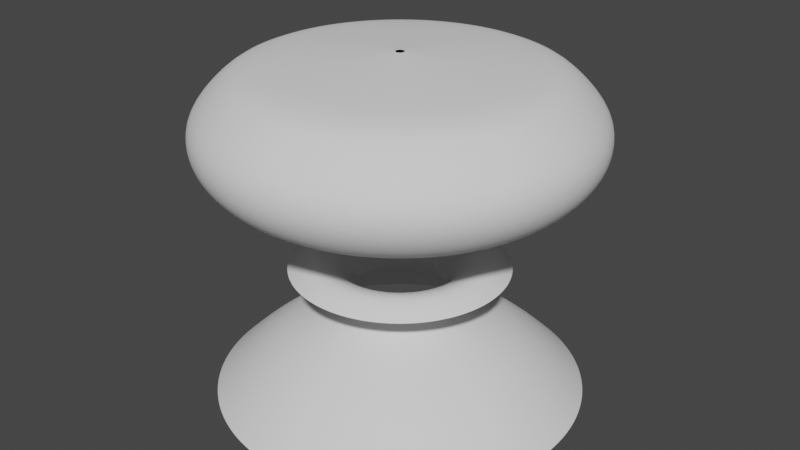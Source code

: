 # Source: Nuke.blend  (saved by Blender 2.91.10; exported with 4.5.12 LTS)
import bpy
from mathutils import Matrix  # noqa: F401  (used for matrix-valued properties, if any)

bpy.ops.wm.read_factory_settings(use_empty=True)
scene = bpy.context.scene
scene.name = 'Scene'

# ---- collections
col_collection = bpy.data.collections.new('Collection'); scene.collection.children.link(col_collection)

# ---- world
world_world = bpy.data.worlds.new('World'); scene.world = world_world
world_world.use_nodes = True; world_world.node_tree.nodes.clear()
_N = world_world.node_tree.nodes; _L = world_world.node_tree.links
n0 = _N.new('ShaderNodeOutputWorld'); n0.name = 'World Output'; n0.location = (300, 300)
n1 = _N.new('ShaderNodeBackground'); n1.name = 'Background'; n1.location = (10, 300)
n1.inputs[0].default_value = (0.05088, 0.05088, 0.05088, 1.0)
_L.new(n1.outputs[0], n0.inputs[0])
n0.is_active_output = True
world_world.color = (0.05088, 0.05088, 0.05088)
world_world.use_sun_shadow = False
world_world.sun_shadow_jitter_overblur = 0.0

# ---- meshes
me_cylinder = bpy.data.meshes.new('Cylinder')
me_cylinder.from_pydata([(0.0, 1.0, -0.1568), (1.723e-08, 0.8507, -0.009349), (0.1951, 0.9808, -0.1568), (0.166, 0.8343, -0.009349), (0.3827, 0.9239, -0.1568), (0.3255, 0.7859, -0.009349), (0.5556, 0.8315, -0.1568), (0.4726, 0.7073, -0.009349), (0.7071, 0.7071, -0.1568), (0.6015, 0.6015, -0.009349), (0.8315, 0.5556, -0.1568), (0.7073, 0.4726, -0.009349), (0.9239, 0.3827, -0.1568), (0.7859, 0.3255, -0.009349), (0.9808, 0.1951, -0.1568), (0.8343, 0.166, -0.009349), (1.0, 7.55e-08, -0.1568), (0.8507, 9.233e-08, -0.009349), (0.9808, -0.1951, -0.1568), (0.8343, -0.166, -0.009349), (0.9239, -0.3827, -0.1568), (0.7859, -0.3255, -0.009349), (0.8315, -0.5556, -0.1568), (0.7073, -0.4726, -0.009349), (0.7071, -0.7071, -0.1568), (0.6015, -0.6015, -0.009349), (0.5556, -0.8315, -0.1568), (0.4726, -0.7073, -0.009349), (0.3827, -0.9239, -0.1568), (0.3255, -0.7859, -0.009349), (0.1951, -0.9808, -0.1568), (0.166, -0.8343, -0.009349), (-3.258e-07, -1.0, -0.1568), (-2.6e-07, -0.8507, -0.009349), (-0.1951, -0.9808, -0.1568), (-0.166, -0.8343, -0.009349), (-0.3827, -0.9239, -0.1568), (-0.3255, -0.7859, -0.009349), (-0.5556, -0.8315, -0.1568), (-0.4726, -0.7073, -0.009349), (-0.7071, -0.7071, -0.1568), (-0.6015, -0.6015, -0.009349), (-0.8315, -0.5556, -0.1568), (-0.7073, -0.4726, -0.009349), (-0.9239, -0.3827, -0.1568), (-0.7859, -0.3255, -0.009349), (-0.9808, -0.1951, -0.1568), (-0.8343, -0.166, -0.009349), (-1.0, 9.656e-07, -0.1568), (-0.8507, 8.495e-07, -0.009349), (-0.9808, 0.1951, -0.1568), (-0.8343, 0.166, -0.009349), (-0.9239, 0.3827, -0.1568), (-0.7859, 0.3255, -0.009349), (-0.8315, 0.5556, -0.1568), (-0.7073, 0.4726, -0.009349), (-0.7071, 0.7071, -0.1568), (-0.6015, 0.6015, -0.009349), (-0.5556, 0.8315, -0.1568), (-0.4726, 0.7073, -0.009349), (-0.3827, 0.9239, -0.1568), (-0.3255, 0.7859, -0.009349), (-0.1951, 0.9808, -0.1568), (-0.166, 0.8343, -0.009349), (7.51e-08, 0.5311, 0.1996), (0.1036, 0.5209, 0.1996), (0.2032, 0.4907, 0.1996), (0.2951, 0.4416, 0.1996), (0.3755, 0.3755, 0.1996), (0.4416, 0.2951, 0.1996), (0.4907, 0.2032, 0.1996), (0.5209, 0.1036, 0.1996), (0.5311, 1.712e-07, 0.1996), (0.5209, -0.1036, 0.1996), (0.4907, -0.2032, 0.1996), (0.4416, -0.2951, 0.1996), (0.3755, -0.3755, 0.1996), (0.2951, -0.4416, 0.1996), (0.2032, -0.4907, 0.1996), (0.1036, -0.5209, 0.1996), (-9.796e-08, -0.5311, 0.1996), (-0.1036, -0.5209, 0.1996), (-0.2032, -0.4907, 0.1996), (-0.2951, -0.4416, 0.1996), (-0.3755, -0.3755, 0.1996), (-0.4416, -0.2951, 0.1996), (-0.4907, -0.2032, 0.1996), (-0.5209, -0.1036, 0.1996), (-0.5311, 6.439e-07, 0.1996), (-0.5209, 0.1036, 0.1996), (-0.4907, 0.2032, 0.1996), (-0.4416, 0.2951, 0.1996), (-0.3755, 0.3755, 0.1996), (-0.2951, 0.4416, 0.1996), (-0.2032, 0.4907, 0.1996), (-0.1036, 0.5209, 0.1996), (9.432e-08, 0.3195, 0.299), (0.06233, 0.3133, 0.299), (0.1223, 0.2952, 0.299), (0.1775, 0.2656, 0.299), (0.2259, 0.2259, 0.299), (0.2656, 0.1775, 0.299), (0.2952, 0.1223, 0.299), (0.3133, 0.06233, 0.299), (0.3195, 2.261e-07, 0.299), (0.3133, -0.06232, 0.299), (0.2952, -0.1223, 0.299), (0.2656, -0.1775, 0.299), (0.2259, -0.2259, 0.299), (0.1775, -0.2656, 0.299), (0.1223, -0.2952, 0.299), (0.06233, -0.3133, 0.299), (-9.778e-09, -0.3195, 0.299), (-0.06233, -0.3133, 0.299), (-0.1223, -0.2952, 0.299), (-0.1775, -0.2656, 0.299), (-0.2259, -0.2259, 0.299), (-0.2656, -0.1775, 0.299), (-0.2952, -0.1223, 0.299), (-0.3133, -0.06232, 0.299), (-0.3195, 5.105e-07, 0.299), (-0.3133, 0.06233, 0.299), (-0.2952, 0.1223, 0.299), (-0.2656, 0.1775, 0.299), (-0.2259, 0.2259, 0.299), (-0.1775, 0.2656, 0.299), (-0.1223, 0.2952, 0.299), (-0.06232, 0.3133, 0.299), (9.974e-08, 0.2629, 0.4791), (0.05129, 0.2579, 0.4791), (0.1006, 0.2429, 0.4791), (0.1461, 0.2186, 0.4791), (0.1859, 0.1859, 0.4791), (0.2186, 0.1461, 0.4791), (0.2429, 0.1006, 0.4791), (0.2579, 0.05129, 0.4791), (0.2629, 2.392e-07, 0.4791), (0.2579, -0.05129, 0.4791), (0.2429, -0.1006, 0.4791), (0.2186, -0.1461, 0.4791), (0.1859, -0.1859, 0.4791), (0.1461, -0.2186, 0.4791), (0.1006, -0.2429, 0.4791), (0.05129, -0.2579, 0.4791), (1.407e-08, -0.2629, 0.4791), (-0.05129, -0.2579, 0.4791), (-0.1006, -0.2429, 0.4791), (-0.1461, -0.2186, 0.4791), (-0.1859, -0.1859, 0.4791), (-0.2186, -0.1461, 0.4791), (-0.2429, -0.1006, 0.4791), (-0.2579, -0.05129, 0.4791), (-0.2629, 4.732e-07, 0.4791), (-0.2579, 0.05129, 0.4791), (-0.2429, 0.1006, 0.4791), (-0.2186, 0.1461, 0.4791), (-0.1859, 0.1859, 0.4791), (-0.1461, 0.2186, 0.4791), (-0.1006, 0.2429, 0.4791), (-0.05129, 0.2579, 0.4791), (7.284e-08, 0.4364, 0.6226), (0.08513, 0.428, 0.6226), (0.167, 0.4032, 0.6226), (0.2424, 0.3628, 0.6226), (0.3086, 0.3086, 0.6226), (0.3628, 0.2424, 0.6226), (0.4032, 0.167, 0.6226), (0.428, 0.08513, 0.6226), (0.4364, 2.04e-07, 0.6226), (0.428, -0.08513, 0.6226), (0.4032, -0.167, 0.6226), (0.3628, -0.2424, 0.6226), (0.3086, -0.3086, 0.6226), (0.2424, -0.3628, 0.6226), (0.167, -0.4032, 0.6226), (0.08513, -0.428, 0.6226), (-6.935e-08, -0.4364, 0.6226), (-0.08513, -0.428, 0.6226), (-0.167, -0.4032, 0.6226), (-0.2424, -0.3628, 0.6226), (-0.3086, -0.3086, 0.6226), (-0.3628, -0.2424, 0.6226), (-0.4032, -0.167, 0.6226), (-0.428, -0.08513, 0.6226), (-0.4364, 5.924e-07, 0.6226), (-0.428, 0.08514, 0.6226), (-0.4032, 0.167, 0.6226), (-0.3628, 0.2424, 0.6226), (-0.3086, 0.3086, 0.6226), (-0.2424, 0.3628, 0.6226), (-0.167, 0.4032, 0.6226), (-0.08513, 0.428, 0.6226), (0.04982, 0.2505, 0.3897), (1.007e-07, 0.2554, 0.3897), (-0.1806, 0.1806, 0.3897), (-0.2123, 0.1419, 0.3897), (0.04982, -0.2505, 0.3897), (0.09773, -0.2359, 0.3897), (0.09773, 0.2359, 0.3897), (-0.1419, 0.2123, 0.3897), (1.748e-08, -0.2554, 0.3897), (0.1419, 0.2123, 0.3897), (-0.09773, 0.2359, 0.3897), (-0.04982, -0.2505, 0.3897), (0.1806, 0.1806, 0.3897), (-0.04982, 0.2505, 0.3897), (-0.09773, -0.2359, 0.3897), (0.2123, 0.1419, 0.3897), (-0.1419, -0.2123, 0.3897), (0.2359, 0.09773, 0.3897), (-0.1806, -0.1806, 0.3897), (0.2505, 0.04982, 0.3897), (-0.2123, -0.1419, 0.3897), (0.2554, 2.405e-07, 0.3897), (-0.2359, -0.09773, 0.3897), (0.2505, -0.04982, 0.3897), (-0.2505, -0.04982, 0.3897), (0.2359, -0.09773, 0.3897), (-0.2554, 4.678e-07, 0.3897), (0.2123, -0.1419, 0.3897), (-0.2505, 0.04982, 0.3897), (0.1806, -0.1806, 0.3897), (-0.2359, 0.09773, 0.3897), (0.1419, -0.2123, 0.3897), (0.2314, 0.2314, 0.5662), (0.1818, 0.2721, 0.5662), (-0.06385, 0.321, 0.5662), (-0.1253, 0.3024, 0.5662), (-0.1253, -0.3024, 0.5662), (-0.06385, -0.321, 0.5662), (0.2721, 0.1818, 0.5662), (8.935e-08, 0.3273, 0.5662), (-0.1818, -0.2721, 0.5662), (0.3024, 0.1253, 0.5662), (-0.2314, -0.2314, 0.5662), (0.321, 0.06385, 0.5662), (-0.2721, -0.1818, 0.5662), (0.3273, 2.265e-07, 0.5662), (-0.3024, -0.1253, 0.5662), (0.321, -0.06385, 0.5662), (-0.321, -0.06385, 0.5662), (0.3024, -0.1253, 0.5662), (-0.3273, 5.178e-07, 0.5662), (0.2721, -0.1818, 0.5662), (-0.321, 0.06385, 0.5662), (0.2314, -0.2314, 0.5662), (-0.3024, 0.1253, 0.5662), (0.1818, -0.2721, 0.5662), (-0.2721, 0.1818, 0.5662), (0.1253, -0.3024, 0.5662), (0.06385, 0.321, 0.5662), (-0.2314, 0.2314, 0.5662), (0.06385, -0.321, 0.5662), (0.1253, 0.3024, 0.5662), (-0.1818, 0.2721, 0.5662), (-1.73e-08, -0.3273, 0.5662), (0.6679, -0.1328, 0.1237), (0.6809, 1.337e-07, 0.1237), (-0.2606, -0.6291, 0.1237), (-0.1328, -0.6679, 0.1237), (-0.5662, 0.3783, 0.1237), (-0.6291, 0.2606, 0.1237), (0.5662, 0.3783, 0.1237), (0.4815, 0.4815, 0.1237), (0.2606, -0.6291, 0.1237), (0.3783, -0.5662, 0.1237), (-0.6679, -0.1328, 0.1237), (-0.6291, -0.2606, 0.1237), (0.1328, 0.6679, 0.1237), (4.73e-08, 0.681, 0.1237), (-0.1328, 0.6679, 0.1237), (0.6291, -0.2606, 0.1237), (-0.3783, -0.5662, 0.1237), (-0.4815, 0.4815, 0.1237), (0.6291, 0.2606, 0.1237), (0.1328, -0.6679, 0.1237), (-0.6809, 7.398e-07, 0.1237), (0.2606, 0.6291, 0.1237), (0.5662, -0.3783, 0.1237), (-0.4815, -0.4815, 0.1237), (-0.3783, 0.5662, 0.1237), (0.6679, 0.1328, 0.1237), (-1.746e-07, -0.6809, 0.1237), (-0.6679, 0.1328, 0.1237), (0.3783, 0.5662, 0.1237), (0.4815, -0.4815, 0.1237), (-0.5662, -0.3783, 0.1237), (-0.2606, 0.6291, 0.1237), (5.275e-08, 0.59, 0.5438), (0.1151, 0.5787, 0.5438), (0.2258, 0.5451, 0.5438), (0.3278, 0.4906, 0.5438), (0.4172, 0.4172, 0.5438), (0.4906, 0.3278, 0.5438), (0.5451, 0.2258, 0.5438), (0.5787, 0.1151, 0.5438), (0.59, 1.696e-07, 0.5438), (0.5787, -0.1151, 0.5438), (0.5451, -0.2258, 0.5438), (0.4906, -0.3278, 0.5438), (0.4172, -0.4172, 0.5438), (0.3278, -0.4906, 0.5438), (0.2258, -0.5451, 0.5438), (0.1151, -0.5787, 0.5438), (-1.395e-07, -0.59, 0.5438), (-0.1151, -0.5787, 0.5438), (-0.2258, -0.5451, 0.5438), (-0.3278, -0.4906, 0.5438), (-0.4172, -0.4172, 0.5438), (-0.4906, -0.3278, 0.5438), (-0.5451, -0.2258, 0.5438), (-0.5787, -0.1151, 0.5438), (-0.59, 6.948e-07, 0.5438), (-0.5787, 0.1151, 0.5438), (-0.5451, 0.2258, 0.5438), (-0.4906, 0.3278, 0.5438), (-0.4172, 0.4172, 0.5438), (-0.3278, 0.4906, 0.5438), (-0.2258, 0.5451, 0.5438), (-0.1151, 0.5787, 0.5438), (0.1977, -0.4773, 0.5989), (0.287, -0.4295, 0.5989), (0.1008, 0.5067, 0.5989), (6.309e-08, 0.5166, 0.5989), (-0.3653, 0.3653, 0.5989), (-0.4295, 0.287, 0.5989), (0.1008, -0.5067, 0.5989), (0.1977, 0.4773, 0.5989), (-0.287, 0.4295, 0.5989), (-1.052e-07, -0.5166, 0.5989), (0.287, 0.4295, 0.5989), (-0.1977, 0.4773, 0.5989), (-0.1008, -0.5067, 0.5989), (0.3653, 0.3653, 0.5989), (-0.1008, 0.5067, 0.5989), (-0.1977, -0.4773, 0.5989), (0.4295, 0.287, 0.5989), (-0.287, -0.4295, 0.5989), (0.4773, 0.1977, 0.5989), (-0.3653, -0.3653, 0.5989), (0.5067, 0.1008, 0.5989), (-0.4295, -0.287, 0.5989), (0.5166, 1.852e-07, 0.5989), (-0.4773, -0.1977, 0.5989), (0.5067, -0.1008, 0.5989), (-0.5067, -0.1008, 0.5989), (0.4773, -0.1977, 0.5989), (-0.5166, 6.451e-07, 0.5989), (0.4295, -0.287, 0.5989), (-0.5067, 0.1008, 0.5989), (0.3653, -0.3653, 0.5989), (-0.4773, 0.1977, 0.5989)], [], [(0, 1, 3, 2), (2, 3, 5, 4), (4, 5, 7, 6), (6, 7, 9, 8), (8, 9, 11, 10), (10, 11, 13, 12), (12, 13, 15, 14), (14, 15, 17, 16), (16, 17, 19, 18), (18, 19, 21, 20), (20, 21, 23, 22), (22, 23, 25, 24), (24, 25, 27, 26), (26, 27, 29, 28), (28, 29, 31, 30), (30, 31, 33, 32), (32, 33, 35, 34), (34, 35, 37, 36), (36, 37, 39, 38), (38, 39, 41, 40), (40, 41, 43, 42), (42, 43, 45, 44), (44, 45, 47, 46), (46, 47, 49, 48), (48, 49, 51, 50), (50, 51, 53, 52), (52, 53, 55, 54), (54, 55, 57, 56), (56, 57, 59, 58), (58, 59, 61, 60), (258, 259, 81, 82), (60, 61, 63, 62), (62, 63, 1, 0), (256, 257, 72, 73), (260, 261, 90, 91), (262, 263, 68, 69), (264, 265, 77, 78), (266, 267, 86, 87), (268, 269, 64, 65), (269, 270, 95, 64), (271, 256, 73, 74), (272, 258, 82, 83), (273, 260, 91, 92), (274, 262, 69, 70), (275, 264, 78, 79), (276, 266, 87, 88), (277, 268, 65, 66), (278, 271, 74, 75), (279, 272, 83, 84), (280, 273, 92, 93), (281, 274, 70, 71), (282, 275, 79, 80), (283, 276, 88, 89), (284, 277, 66, 67), (285, 278, 75, 76), (286, 279, 84, 85), (287, 280, 93, 94), (257, 281, 71, 72), (259, 282, 80, 81), (261, 283, 89, 90), (263, 284, 67, 68), (265, 285, 76, 77), (267, 286, 85, 86), (270, 287, 94, 95), (89, 88, 120, 121), (76, 75, 107, 108), (90, 89, 121, 122), (77, 76, 108, 109), (91, 90, 122, 123), (78, 77, 109, 110), (65, 64, 96, 97), (92, 91, 123, 124), (79, 78, 110, 111), (66, 65, 97, 98), (93, 92, 124, 125), (80, 79, 111, 112), (67, 66, 98, 99), (94, 93, 125, 126), (81, 80, 112, 113), (68, 67, 99, 100), (95, 94, 126, 127), (82, 81, 113, 114), (69, 68, 100, 101), (64, 95, 127, 96), (83, 82, 114, 115), (70, 69, 101, 102), (84, 83, 115, 116), (71, 70, 102, 103), (85, 84, 116, 117), (72, 71, 103, 104), (86, 85, 117, 118), (73, 72, 104, 105), (87, 86, 118, 119), (74, 73, 105, 106), (88, 87, 119, 120), (75, 74, 106, 107), (192, 193, 128, 129), (194, 195, 155, 156), (196, 197, 142, 143), (198, 192, 129, 130), (199, 194, 156, 157), (200, 196, 143, 144), (201, 198, 130, 131), (202, 199, 157, 158), (203, 200, 144, 145), (204, 201, 131, 132), (205, 202, 158, 159), (206, 203, 145, 146), (207, 204, 132, 133), (193, 205, 159, 128), (208, 206, 146, 147), (209, 207, 133, 134), (210, 208, 147, 148), (211, 209, 134, 135), (212, 210, 148, 149), (213, 211, 135, 136), (214, 212, 149, 150), (215, 213, 136, 137), (216, 214, 150, 151), (217, 215, 137, 138), (218, 216, 151, 152), (219, 217, 138, 139), (220, 218, 152, 153), (221, 219, 139, 140), (222, 220, 153, 154), (223, 221, 140, 141), (195, 222, 154, 155), (197, 223, 141, 142), (224, 225, 163, 164), (226, 227, 190, 191), (228, 229, 177, 178), (230, 224, 164, 165), (231, 226, 191, 160), (232, 228, 178, 179), (233, 230, 165, 166), (234, 232, 179, 180), (235, 233, 166, 167), (236, 234, 180, 181), (237, 235, 167, 168), (238, 236, 181, 182), (239, 237, 168, 169), (240, 238, 182, 183), (241, 239, 169, 170), (242, 240, 183, 184), (243, 241, 170, 171), (244, 242, 184, 185), (245, 243, 171, 172), (246, 244, 185, 186), (247, 245, 172, 173), (248, 246, 186, 187), (249, 247, 173, 174), (250, 231, 160, 161), (251, 248, 187, 188), (252, 249, 174, 175), (253, 250, 161, 162), (254, 251, 188, 189), (255, 252, 175, 176), (225, 253, 162, 163), (227, 254, 189, 190), (229, 255, 176, 177), (110, 109, 223, 197), (123, 122, 222, 195), (109, 108, 221, 223), (122, 121, 220, 222), (108, 107, 219, 221), (121, 120, 218, 220), (107, 106, 217, 219), (120, 119, 216, 218), (106, 105, 215, 217), (119, 118, 214, 216), (105, 104, 213, 215), (118, 117, 212, 214), (104, 103, 211, 213), (117, 116, 210, 212), (103, 102, 209, 211), (116, 115, 208, 210), (102, 101, 207, 209), (115, 114, 206, 208), (96, 127, 205, 193), (101, 100, 204, 207), (114, 113, 203, 206), (127, 126, 202, 205), (100, 99, 201, 204), (113, 112, 200, 203), (126, 125, 199, 202), (99, 98, 198, 201), (112, 111, 196, 200), (125, 124, 194, 199), (98, 97, 192, 198), (111, 110, 197, 196), (124, 123, 195, 194), (97, 96, 193, 192), (145, 144, 255, 229), (158, 157, 254, 227), (131, 130, 253, 225), (144, 143, 252, 255), (157, 156, 251, 254), (130, 129, 250, 253), (143, 142, 249, 252), (156, 155, 248, 251), (129, 128, 231, 250), (142, 141, 247, 249), (155, 154, 246, 248), (141, 140, 245, 247), (154, 153, 244, 246), (140, 139, 243, 245), (153, 152, 242, 244), (139, 138, 241, 243), (152, 151, 240, 242), (138, 137, 239, 241), (151, 150, 238, 240), (137, 136, 237, 239), (150, 149, 236, 238), (136, 135, 235, 237), (149, 148, 234, 236), (135, 134, 233, 235), (148, 147, 232, 234), (134, 133, 230, 233), (147, 146, 228, 232), (128, 159, 226, 231), (133, 132, 224, 230), (146, 145, 229, 228), (159, 158, 227, 226), (132, 131, 225, 224), (63, 61, 287, 270), (45, 43, 286, 267), (27, 25, 285, 265), (9, 7, 284, 263), (53, 51, 283, 261), (35, 33, 282, 259), (17, 15, 281, 257), (61, 59, 280, 287), (43, 41, 279, 286), (25, 23, 278, 285), (7, 5, 277, 284), (51, 49, 276, 283), (33, 31, 275, 282), (15, 13, 274, 281), (59, 57, 273, 280), (41, 39, 272, 279), (23, 21, 271, 278), (5, 3, 268, 277), (49, 47, 266, 276), (31, 29, 264, 275), (13, 11, 262, 274), (57, 55, 260, 273), (39, 37, 258, 272), (21, 19, 256, 271), (1, 63, 270, 269), (3, 1, 269, 268), (47, 45, 267, 266), (29, 27, 265, 264), (11, 9, 263, 262), (55, 53, 261, 260), (19, 17, 257, 256), (37, 35, 259, 258), (320, 321, 301, 302), (322, 323, 288, 289), (324, 325, 315, 316), (326, 320, 302, 303), (327, 322, 289, 290), (328, 324, 316, 317), (329, 326, 303, 304), (330, 327, 290, 291), (331, 328, 317, 318), (332, 329, 304, 305), (333, 330, 291, 292), (334, 331, 318, 319), (335, 332, 305, 306), (336, 333, 292, 293), (323, 334, 319, 288), (337, 335, 306, 307), (338, 336, 293, 294), (339, 337, 307, 308), (340, 338, 294, 295), (341, 339, 308, 309), (342, 340, 295, 296), (343, 341, 309, 310), (344, 342, 296, 297), (345, 343, 310, 311), (346, 344, 297, 298), (347, 345, 311, 312), (348, 346, 298, 299), (349, 347, 312, 313), (350, 348, 299, 300), (351, 349, 313, 314), (321, 350, 300, 301), (325, 351, 314, 315), (187, 186, 351, 325), (173, 172, 350, 321), (186, 185, 349, 351), (172, 171, 348, 350), (185, 184, 347, 349), (171, 170, 346, 348), (184, 183, 345, 347), (170, 169, 344, 346), (183, 182, 343, 345), (169, 168, 342, 344), (182, 181, 341, 343), (168, 167, 340, 342), (181, 180, 339, 341), (167, 166, 338, 340), (180, 179, 337, 339), (166, 165, 336, 338), (179, 178, 335, 337), (160, 191, 334, 323), (165, 164, 333, 336), (178, 177, 332, 335), (191, 190, 331, 334), (164, 163, 330, 333), (177, 176, 329, 332), (190, 189, 328, 331), (163, 162, 327, 330), (176, 175, 326, 329), (189, 188, 324, 328), (162, 161, 322, 327), (175, 174, 320, 326), (188, 187, 325, 324), (161, 160, 323, 322), (174, 173, 321, 320)])
me_cylinder.polygons.foreach_set('use_smooth', [True] * 320)
_uv = me_cylinder.uv_layers.new(name='UVMap')
_uv.uv.foreach_set('vector', [1.0, 0.002922, 1.0, 1.0, 0.9688, 1.0, 0.9688, 0.002922, 0.9688, 0.002922, 0.9688, 1.0, 0.9375, 1.0, 0.9375, 0.002922, 0.9375, 0.002922, 0.9375, 1.0, 0.9062, 1.0, 0.9062, 0.002922, 0.9062, 0.002922, 0.9062, 1.0, 0.875, 1.0, 0.875, 0.002922, 0.875, 0.002922, 0.875, 1.0, 0.8438, 1.0, 0.8438, 0.002922, 0.8438, 0.002922, 0.8438, 1.0, 0.8125, 1.0, 0.8125, 0.002922, 0.8125, 0.002922, 0.8125, 1.0, 0.7812, 1.0, 0.7812, 0.002922, 0.7812, 0.002922, 0.7812, 1.0, 0.75, 1.0, 0.75, 0.002922, 0.75, 0.002922, 0.75, 1.0, 0.7188, 1.0, 0.7188, 0.002922, 0.7188, 0.002922, 0.7188, 1.0, 0.6875, 1.0, 0.6875, 0.002922, 0.6875, 0.002922, 0.6875, 1.0, 0.6562, 1.0, 0.6562, 0.002922, 0.6562, 0.002922, 0.6562, 1.0, 0.625, 1.0, 0.625, 0.002922, 0.625, 0.002922, 0.625, 1.0, 0.5938, 1.0, 0.5938, 0.002922, 0.5938, 0.002922, 0.5938, 1.0, 0.5625, 1.0, 0.5625, 0.002922, 0.5625, 0.002922, 0.5625, 1.0, 0.5312, 1.0, 0.5312, 0.002922, 0.5312, 0.002922, 0.5312, 1.0, 0.5, 1.0, 0.5, 0.002922, 0.5, 0.002922, 0.5, 1.0, 0.4688, 1.0, 0.4688, 0.002922, 0.4688, 0.002922, 0.4688, 1.0, 0.4375, 1.0, 0.4375, 0.002922, 0.4375, 0.002922, 0.4375, 1.0, 0.4062, 1.0, 0.4062, 0.002922, 0.4062, 0.002922, 0.4062, 1.0, 0.375, 1.0, 0.375, 0.002922, 0.375, 0.002922, 0.375, 1.0, 0.3438, 1.0, 0.3438, 0.002922, 0.3438, 0.002922, 0.3438, 1.0, 0.3125, 1.0, 0.3125, 0.002922, 0.3125, 0.002922, 0.3125, 1.0, 0.2812, 1.0, 0.2812, 0.002922, 0.2812, 0.002922, 0.2812, 1.0, 0.25, 1.0, 0.25, 0.002922, 0.25, 0.002922, 0.25, 1.0, 0.2188, 1.0, 0.2188, 0.002922, 0.2188, 0.002922, 0.2188, 1.0, 0.1875, 1.0, 0.1875, 0.002922, 0.1875, 0.002922, 0.1875, 1.0, 0.1562, 1.0, 0.1562, 0.002922, 0.1562, 0.002922, 0.1562, 1.0, 0.125, 1.0, 0.125, 0.002922, 0.125, 0.002922, 0.125, 1.0, 0.09375, 1.0, 0.09375, 0.002922, 0.09375, 0.002922, 0.09375, 1.0, 0.0625, 1.0, 0.0625, 0.002922, 0.4375, 1.0, 0.4688, 1.0, 0.4688, 1.0, 0.4375, 1.0, 0.0625, 0.002922, 0.0625, 1.0, 0.03125, 1.0, 0.03125, 0.002922, 0.03125, 0.002922, 0.03125, 1.0, 0.0, 1.0, 0.0, 0.002922, 0.7188, 1.0, 0.75, 1.0, 0.75, 1.0, 0.7188, 1.0, 0.1562, 1.0, 0.1875, 1.0, 0.1875, 1.0, 0.1562, 1.0, 0.8438, 1.0, 0.875, 1.0, 0.875, 1.0, 0.8438, 1.0, 0.5625, 1.0, 0.5938, 1.0, 0.5938, 1.0, 0.5625, 1.0, 0.2812, 1.0, 0.3125, 1.0, 0.3125, 1.0, 0.2812, 1.0, 0.9688, 1.0, 1.0, 1.0, 1.0, 1.0, 0.9688, 1.0, -0.0001953, 1.0, 0.03125, 1.0, 0.03125, 1.0, 0.0, 1.0, 0.6875, 1.0, 0.7188, 1.0, 0.7188, 1.0, 0.6875, 1.0, 0.4062, 1.0, 0.4375, 1.0, 0.4375, 1.0, 0.4062, 1.0, 0.125, 1.0, 0.1562, 1.0, 0.1562, 1.0, 0.125, 1.0, 0.8125, 1.0, 0.8438, 1.0, 0.8438, 1.0, 0.8125, 1.0, 0.5312, 1.0, 0.5625, 1.0, 0.5625, 1.0, 0.5312, 1.0, 0.25, 1.0, 0.2812, 1.0, 0.2812, 1.0, 0.25, 1.0, 0.9375, 1.0, 0.9688, 1.0, 0.9688, 1.0, 0.9375, 1.0, 0.6562, 1.0, 0.6875, 1.0, 0.6875, 1.0, 0.6562, 1.0, 0.375, 1.0, 0.4062, 1.0, 0.4062, 1.0, 0.375, 1.0, 0.09375, 1.0, 0.125, 1.0, 0.125, 1.0, 0.09375, 1.0, 0.7812, 1.0, 0.8125, 1.0, 0.8125, 1.0, 0.7812, 1.0, 0.5, 1.0, 0.5312, 1.0, 0.5312, 1.0, 0.5, 1.0, 0.2188, 1.0, 0.25, 1.0, 0.25, 1.0, 0.2188, 1.0, 0.9062, 1.0, 0.9375, 1.0, 0.9375, 1.0, 0.9062, 1.0, 0.625, 1.0, 0.6562, 1.0, 0.6562, 1.0, 0.625, 1.0, 0.3438, 1.0, 0.375, 1.0, 0.375, 1.0, 0.3438, 1.0, 0.0625, 1.0, 0.09375, 1.0, 0.09375, 1.0, 0.0625, 1.0, 0.75, 1.0, 0.7812, 1.0, 0.7812, 1.0, 0.75, 1.0, 0.4688, 1.0, 0.5, 1.0, 0.5, 1.0, 0.4688, 1.0, 0.1875, 1.0, 0.2188, 1.0, 0.2188, 1.0, 0.1875, 1.0, 0.875, 1.0, 0.9062, 1.0, 0.9062, 1.0, 0.875, 1.0, 0.5938, 1.0, 0.625, 1.0, 0.625, 1.0, 0.5938, 1.0, 0.3125, 1.0, 0.3438, 1.0, 0.3438, 1.0, 0.3125, 1.0, 0.03125, 1.0, 0.0625, 1.0, 0.0625, 1.0, 0.03125, 1.0, 0.2188, 1.0, 0.25, 1.0, 0.25, 1.0, 0.2188, 1.0, 0.625, 1.0, 0.6562, 1.0, 0.6562, 1.0, 0.625, 1.0, 0.1875, 1.0, 0.2188, 1.0, 0.2188, 1.0, 0.1875, 1.0, 0.5938, 1.0, 0.625, 1.0, 0.625, 1.0, 0.5938, 1.0, 0.1562, 1.0, 0.1875, 1.0, 0.1875, 1.0, 0.1562, 1.0, 0.5625, 1.0, 0.5938, 1.0, 0.5938, 1.0, 0.5625, 1.0, 0.9688, 1.0, 1.0, 1.0, 1.0, 1.0, 0.9688, 1.0, 0.125, 1.0, 0.1562, 1.0, 0.1562, 1.0, 0.125, 1.0, 0.5312, 1.0, 0.5625, 1.0, 0.5625, 1.0, 0.5312, 1.0, 0.9375, 1.0, 0.9688, 1.0, 0.9688, 1.0, 0.9375, 1.0, 0.09375, 1.0, 0.125, 1.0, 0.125, 1.0, 0.09375, 1.0, 0.5, 1.0, 0.5312, 1.0, 0.5312, 1.0, 0.5, 1.0, 0.9062, 1.0, 0.9375, 1.0, 0.9375, 1.0, 0.9062, 1.0, 0.0625, 1.0, 0.09375, 1.0, 0.09375, 1.0, 0.0625, 1.0, 0.4688, 1.0, 0.5, 1.0, 0.5, 1.0, 0.4688, 1.0, 0.875, 1.0, 0.9062, 1.0, 0.9062, 1.0, 0.875, 1.0, 0.03125, 1.0, 0.0625, 1.0, 0.0625, 1.0, 0.03125, 1.0, 0.4375, 1.0, 0.4688, 1.0, 0.4688, 1.0, 0.4375, 1.0, 0.8438, 1.0, 0.875, 1.0, 0.875, 1.0, 0.8438, 1.0, 0.0, 1.0, 0.03125, 1.0, 0.03125, 1.0, 0.0, 1.0, 0.4062, 1.0, 0.4375, 1.0, 0.4375, 1.0, 0.4062, 1.0, 0.8125, 1.0, 0.8438, 1.0, 0.8438, 1.0, 0.8125, 1.0, 0.375, 1.0, 0.4062, 1.0, 0.4062, 1.0, 0.375, 1.0, 0.7812, 1.0, 0.8125, 1.0, 0.8125, 1.0, 0.7812, 1.0, 0.3438, 1.0, 0.375, 1.0, 0.375, 1.0, 0.3438, 1.0, 0.75, 1.0, 0.7812, 1.0, 0.7812, 1.0, 0.75, 1.0, 0.3125, 1.0, 0.3438, 1.0, 0.3438, 1.0, 0.3125, 1.0, 0.7188, 1.0, 0.75, 1.0, 0.75, 1.0, 0.7188, 1.0, 0.2812, 1.0, 0.3125, 1.0, 0.3125, 1.0, 0.2812, 1.0, 0.6875, 1.0, 0.7188, 1.0, 0.7188, 1.0, 0.6875, 1.0, 0.25, 1.0, 0.2812, 1.0, 0.2812, 1.0, 0.25, 1.0, 0.6562, 1.0, 0.6875, 1.0, 0.6875, 1.0, 0.6562, 1.0, 0.9688, 1.0, 1.0, 1.0, 1.0, 1.0, 0.9688, 1.0, 0.125, 1.0, 0.1562, 1.0, 0.1562, 1.0, 0.125, 1.0, 0.5312, 1.0, 0.5625, 1.0, 0.5625, 1.0, 0.5312, 1.0, 0.9375, 1.0, 0.9688, 1.0, 0.9688, 1.0, 0.9375, 1.0, 0.09375, 1.0, 0.125, 1.0, 0.125, 1.0, 0.09375, 1.0, 0.5, 1.0, 0.5312, 1.0, 0.5312, 1.0, 0.5, 1.0, 0.9062, 1.0, 0.9375, 1.0, 0.9375, 1.0, 0.9062, 1.0, 0.0625, 1.0, 0.09375, 1.0, 0.09375, 1.0, 0.0625, 1.0, 0.4688, 1.0, 0.5, 1.0, 0.5, 1.0, 0.4688, 1.0, 0.875, 1.0, 0.9062, 1.0, 0.9062, 1.0, 0.875, 1.0, 0.03125, 1.0, 0.0625, 1.0, 0.0625, 1.0, 0.03125, 1.0, 0.4375, 1.0, 0.4688, 1.0, 0.4688, 1.0, 0.4375, 1.0, 0.8438, 1.0, 0.875, 1.0, 0.875, 1.0, 0.8438, 1.0, 0.0, 1.0, 0.03125, 1.0, 0.03125, 1.0, 0.0, 1.0, 0.4062, 1.0, 0.4375, 1.0, 0.4375, 1.0, 0.4062, 1.0, 0.8125, 1.0, 0.8438, 1.0, 0.8438, 1.0, 0.8125, 1.0, 0.375, 1.0, 0.4062, 1.0, 0.4062, 1.0, 0.375, 1.0, 0.7812, 1.0, 0.8125, 1.0, 0.8125, 1.0, 0.7812, 1.0, 0.3438, 1.0, 0.375, 1.0, 0.375, 1.0, 0.3438, 1.0, 0.75, 1.0, 0.7812, 1.0, 0.7812, 1.0, 0.75, 1.0, 0.3125, 1.0, 0.3438, 1.0, 0.3438, 1.0, 0.3125, 1.0, 0.7188, 1.0, 0.75, 1.0, 0.75, 1.0, 0.7188, 1.0, 0.2812, 1.0, 0.3125, 1.0, 0.3125, 1.0, 0.2812, 1.0, 0.6875, 1.0, 0.7188, 1.0, 0.7188, 1.0, 0.6875, 1.0, 0.25, 1.0, 0.2812, 1.0, 0.2812, 1.0, 0.25, 1.0, 0.6562, 1.0, 0.6875, 1.0, 0.6875, 1.0, 0.6562, 1.0, 0.2188, 1.0, 0.25, 1.0, 0.25, 1.0, 0.2188, 1.0, 0.625, 1.0, 0.6562, 1.0, 0.6562, 1.0, 0.625, 1.0, 0.1875, 1.0, 0.2188, 1.0, 0.2188, 1.0, 0.1875, 1.0, 0.5938, 1.0, 0.625, 1.0, 0.625, 1.0, 0.5938, 1.0, 0.1562, 1.0, 0.1875, 1.0, 0.1875, 1.0, 0.1562, 1.0, 0.5625, 1.0, 0.5938, 1.0, 0.5938, 1.0, 0.5625, 1.0, 0.875, 1.0, 0.9062, 1.0, 0.9062, 1.0, 0.875, 1.0, 0.03125, 1.0, 0.0625, 1.0, 0.0625, 1.0, 0.03125, 1.0, 0.4375, 1.0, 0.4688, 1.0, 0.4688, 1.0, 0.4375, 1.0, 0.8438, 1.0, 0.875, 1.0, 0.875, 1.0, 0.8438, 1.0, 0.0, 1.0, 0.03125, 1.0, 0.03125, 1.0, 0.0, 1.0, 0.4062, 1.0, 0.4375, 1.0, 0.4375, 1.0, 0.4062, 1.0, 0.8125, 1.0, 0.8438, 1.0, 0.8438, 1.0, 0.8125, 1.0, 0.375, 1.0, 0.4062, 1.0, 0.4062, 1.0, 0.375, 1.0, 0.7812, 1.0, 0.8125, 1.0, 0.8125, 1.0, 0.7812, 1.0, 0.3438, 1.0, 0.375, 1.0, 0.375, 1.0, 0.3438, 1.0, 0.75, 1.0, 0.7812, 1.0, 0.7812, 1.0, 0.75, 1.0, 0.3125, 1.0, 0.3438, 1.0, 0.3438, 1.0, 0.3125, 1.0, 0.7188, 1.0, 0.75, 1.0, 0.75, 1.0, 0.7188, 1.0, 0.2812, 1.0, 0.3125, 1.0, 0.3125, 1.0, 0.2812, 1.0, 0.6875, 1.0, 0.7188, 1.0, 0.7188, 1.0, 0.6875, 1.0, 0.25, 1.0, 0.2812, 1.0, 0.2812, 1.0, 0.25, 1.0, 0.6562, 1.0, 0.6875, 1.0, 0.6875, 1.0, 0.6562, 1.0, 0.2188, 1.0, 0.25, 1.0, 0.25, 1.0, 0.2188, 1.0, 0.625, 1.0, 0.6562, 1.0, 0.6562, 1.0, 0.625, 1.0, 0.1875, 1.0, 0.2188, 1.0, 0.2188, 1.0, 0.1875, 1.0, 0.5938, 1.0, 0.625, 1.0, 0.625, 1.0, 0.5938, 1.0, 0.1562, 1.0, 0.1875, 1.0, 0.1875, 1.0, 0.1562, 1.0, 0.5625, 1.0, 0.5938, 1.0, 0.5938, 1.0, 0.5625, 1.0, 0.9688, 1.0, 1.0, 1.0, 1.0, 1.0, 0.9688, 1.0, 0.125, 1.0, 0.1562, 1.0, 0.1562, 1.0, 0.125, 1.0, 0.5312, 1.0, 0.5625, 1.0, 0.5625, 1.0, 0.5312, 1.0, 0.9375, 1.0, 0.9688, 1.0, 0.9688, 1.0, 0.9375, 1.0, 0.09375, 1.0, 0.125, 1.0, 0.125, 1.0, 0.09375, 1.0, 0.5, 1.0, 0.5312, 1.0, 0.5312, 1.0, 0.5, 1.0, 0.9062, 1.0, 0.9375, 1.0, 0.9375, 1.0, 0.9062, 1.0, 0.0625, 1.0, 0.09375, 1.0, 0.09375, 1.0, 0.0625, 1.0, 0.4688, 1.0, 0.5, 1.0, 0.5, 1.0, 0.4688, 1.0, 0.5625, 1.0, 0.5938, 1.0, 0.5938, 1.0, 0.5625, 1.0, 0.1562, 1.0, 0.1875, 1.0, 0.1875, 1.0, 0.1562, 1.0, 0.5938, 1.0, 0.625, 1.0, 0.625, 1.0, 0.5938, 1.0, 0.1875, 1.0, 0.2188, 1.0, 0.2188, 1.0, 0.1875, 1.0, 0.625, 1.0, 0.6562, 1.0, 0.6562, 1.0, 0.625, 1.0, 0.2188, 1.0, 0.25, 1.0, 0.25, 1.0, 0.2188, 1.0, 0.6562, 1.0, 0.6875, 1.0, 0.6875, 1.0, 0.6562, 1.0, 0.25, 1.0, 0.2812, 1.0, 0.2812, 1.0, 0.25, 1.0, 0.6875, 1.0, 0.7188, 1.0, 0.7188, 1.0, 0.6875, 1.0, 0.2812, 1.0, 0.3125, 1.0, 0.3125, 1.0, 0.2812, 1.0, 0.7188, 1.0, 0.75, 1.0, 0.75, 1.0, 0.7188, 1.0, 0.3125, 1.0, 0.3438, 1.0, 0.3438, 1.0, 0.3125, 1.0, 0.75, 1.0, 0.7812, 1.0, 0.7812, 1.0, 0.75, 1.0, 0.3438, 1.0, 0.375, 1.0, 0.375, 1.0, 0.3438, 1.0, 0.7812, 1.0, 0.8125, 1.0, 0.8125, 1.0, 0.7812, 1.0, 0.375, 1.0, 0.4062, 1.0, 0.4062, 1.0, 0.375, 1.0, 0.8125, 1.0, 0.8438, 1.0, 0.8438, 1.0, 0.8125, 1.0, 0.4062, 1.0, 0.4375, 1.0, 0.4375, 1.0, 0.4062, 1.0, 0.0, 1.0, 0.03125, 1.0, 0.03125, 1.0, 0.0, 1.0, 0.8438, 1.0, 0.875, 1.0, 0.875, 1.0, 0.8438, 1.0, 0.4375, 1.0, 0.4688, 1.0, 0.4688, 1.0, 0.4375, 1.0, 0.03125, 1.0, 0.0625, 1.0, 0.0625, 1.0, 0.03125, 1.0, 0.875, 1.0, 0.9062, 1.0, 0.9062, 1.0, 0.875, 1.0, 0.4688, 1.0, 0.5, 1.0, 0.5, 1.0, 0.4688, 1.0, 0.0625, 1.0, 0.09375, 1.0, 0.09375, 1.0, 0.0625, 1.0, 0.9062, 1.0, 0.9375, 1.0, 0.9375, 1.0, 0.9062, 1.0, 0.5, 1.0, 0.5312, 1.0, 0.5312, 1.0, 0.5, 1.0, 0.09375, 1.0, 0.125, 1.0, 0.125, 1.0, 0.09375, 1.0, 0.9375, 1.0, 0.9688, 1.0, 0.9688, 1.0, 0.9375, 1.0, 0.5312, 1.0, 0.5625, 1.0, 0.5625, 1.0, 0.5312, 1.0, 0.125, 1.0, 0.1562, 1.0, 0.1562, 1.0, 0.125, 1.0, 0.9688, 1.0, 1.0, 1.0, 1.0, 1.0, 0.9688, 1.0, 0.4688, 1.0, 0.5, 1.0, 0.5, 1.0, 0.4688, 1.0, 0.0625, 1.0, 0.09375, 1.0, 0.09375, 1.0, 0.0625, 1.0, 0.9062, 1.0, 0.9375, 1.0, 0.9375, 1.0, 0.9062, 1.0, 0.5, 1.0, 0.5312, 1.0, 0.5312, 1.0, 0.5, 1.0, 0.09375, 1.0, 0.125, 1.0, 0.125, 1.0, 0.09375, 1.0, 0.9375, 1.0, 0.9688, 1.0, 0.9688, 1.0, 0.9375, 1.0, 0.5312, 1.0, 0.5625, 1.0, 0.5625, 1.0, 0.5312, 1.0, 0.125, 1.0, 0.1562, 1.0, 0.1562, 1.0, 0.125, 1.0, 0.9688, 1.0, 1.0, 1.0, 1.0, 1.0, 0.9688, 1.0, 0.5625, 1.0, 0.5938, 1.0, 0.5938, 1.0, 0.5625, 1.0, 0.1562, 1.0, 0.1875, 1.0, 0.1875, 1.0, 0.1562, 1.0, 0.5938, 1.0, 0.625, 1.0, 0.625, 1.0, 0.5938, 1.0, 0.1875, 1.0, 0.2188, 1.0, 0.2188, 1.0, 0.1875, 1.0, 0.625, 1.0, 0.6562, 1.0, 0.6562, 1.0, 0.625, 1.0, 0.2188, 1.0, 0.25, 1.0, 0.25, 1.0, 0.2188, 1.0, 0.6562, 1.0, 0.6875, 1.0, 0.6875, 1.0, 0.6562, 1.0, 0.25, 1.0, 0.2812, 1.0, 0.2812, 1.0, 0.25, 1.0, 0.6875, 1.0, 0.7188, 1.0, 0.7188, 1.0, 0.6875, 1.0, 0.2812, 1.0, 0.3125, 1.0, 0.3125, 1.0, 0.2812, 1.0, 0.7188, 1.0, 0.75, 1.0, 0.75, 1.0, 0.7188, 1.0, 0.3125, 1.0, 0.3438, 1.0, 0.3438, 1.0, 0.3125, 1.0, 0.75, 1.0, 0.7812, 1.0, 0.7812, 1.0, 0.75, 1.0, 0.3438, 1.0, 0.375, 1.0, 0.375, 1.0, 0.3438, 1.0, 0.7812, 1.0, 0.8125, 1.0, 0.8125, 1.0, 0.7812, 1.0, 0.375, 1.0, 0.4062, 1.0, 0.4062, 1.0, 0.375, 1.0, 0.8125, 1.0, 0.8438, 1.0, 0.8438, 1.0, 0.8125, 1.0, 0.4062, 1.0, 0.4375, 1.0, 0.4375, 1.0, 0.4062, 1.0, 0.0, 1.0, 0.03125, 1.0, 0.03125, 1.0, 0.0, 1.0, 0.8438, 1.0, 0.875, 1.0, 0.875, 1.0, 0.8438, 1.0, 0.4375, 1.0, 0.4688, 1.0, 0.4688, 1.0, 0.4375, 1.0, 0.03125, 1.0, 0.0625, 1.0, 0.0625, 1.0, 0.03125, 1.0, 0.875, 1.0, 0.9062, 1.0, 0.9062, 1.0, 0.875, 1.0, 0.03125, 1.0, 0.0625, 1.0, 0.0625, 1.0, 0.03125, 1.0, 0.3125, 1.0, 0.3438, 1.0, 0.3438, 1.0, 0.3125, 1.0, 0.5938, 1.0, 0.625, 1.0, 0.625, 1.0, 0.5938, 1.0, 0.875, 1.0, 0.9062, 1.0, 0.9062, 1.0, 0.875, 1.0, 0.1875, 1.0, 0.2188, 1.0, 0.2188, 1.0, 0.1875, 1.0, 0.4688, 1.0, 0.5, 1.0, 0.5, 1.0, 0.4688, 1.0, 0.75, 1.0, 0.7812, 1.0, 0.7812, 1.0, 0.75, 1.0, 0.0625, 1.0, 0.09375, 1.0, 0.09375, 1.0, 0.0625, 1.0, 0.3438, 1.0, 0.375, 1.0, 0.375, 1.0, 0.3438, 1.0, 0.625, 1.0, 0.6562, 1.0, 0.6562, 1.0, 0.625, 1.0, 0.9062, 1.0, 0.9375, 1.0, 0.9375, 1.0, 0.9062, 1.0, 0.2188, 1.0, 0.25, 1.0, 0.25, 1.0, 0.2188, 1.0, 0.5, 1.0, 0.5312, 1.0, 0.5312, 1.0, 0.5, 1.0, 0.7812, 1.0, 0.8125, 1.0, 0.8125, 1.0, 0.7812, 1.0, 0.09375, 1.0, 0.125, 1.0, 0.125, 1.0, 0.09375, 1.0, 0.375, 1.0, 0.4062, 1.0, 0.4062, 1.0, 0.375, 1.0, 0.6562, 1.0, 0.6875, 1.0, 0.6875, 1.0, 0.6562, 1.0, 0.9375, 1.0, 0.9688, 1.0, 0.9688, 1.0, 0.9375, 1.0, 0.25, 1.0, 0.2812, 1.0, 0.2812, 1.0, 0.25, 1.0, 0.5312, 1.0, 0.5625, 1.0, 0.5625, 1.0, 0.5312, 1.0, 0.8125, 1.0, 0.8438, 1.0, 0.8438, 1.0, 0.8125, 1.0, 0.125, 1.0, 0.1562, 1.0, 0.1562, 1.0, 0.125, 1.0, 0.4062, 1.0, 0.4375, 1.0, 0.4375, 1.0, 0.4062, 1.0, 0.6875, 1.0, 0.7188, 1.0, 0.7188, 1.0, 0.6875, 1.0, 0.0, 1.0, 0.03125, 1.0, 0.03125, 1.0, -0.0001953, 1.0, 0.9688, 1.0, 1.0, 1.0, 1.0, 1.0, 0.9688, 1.0, 0.2812, 1.0, 0.3125, 1.0, 0.3125, 1.0, 0.2812, 1.0, 0.5625, 1.0, 0.5938, 1.0, 0.5938, 1.0, 0.5625, 1.0, 0.8438, 1.0, 0.875, 1.0, 0.875, 1.0, 0.8438, 1.0, 0.1562, 1.0, 0.1875, 1.0, 0.1875, 1.0, 0.1562, 1.0, 0.7188, 1.0, 0.75, 1.0, 0.75, 1.0, 0.7188, 1.0, 0.4375, 1.0, 0.4688, 1.0, 0.4688, 1.0, 0.4375, 1.0, 0.5625, 1.0, 0.5938, 1.0, 0.5938, 1.0, 0.5625, 1.0, 0.9688, 1.0, 1.0, 1.0, 1.0, 1.0, 0.9688, 1.0, 0.125, 1.0, 0.1562, 1.0, 0.1562, 1.0, 0.125, 1.0, 0.5312, 1.0, 0.5625, 1.0, 0.5625, 1.0, 0.5312, 1.0, 0.9375, 1.0, 0.9688, 1.0, 0.9688, 1.0, 0.9375, 1.0, 0.09375, 1.0, 0.125, 1.0, 0.125, 1.0, 0.09375, 1.0, 0.5, 1.0, 0.5312, 1.0, 0.5312, 1.0, 0.5, 1.0, 0.9062, 1.0, 0.9375, 1.0, 0.9375, 1.0, 0.9062, 1.0, 0.0625, 1.0, 0.09375, 1.0, 0.09375, 1.0, 0.0625, 1.0, 0.4688, 1.0, 0.5, 1.0, 0.5, 1.0, 0.4688, 1.0, 0.875, 1.0, 0.9062, 1.0, 0.9062, 1.0, 0.875, 1.0, 0.03125, 1.0, 0.0625, 1.0, 0.0625, 1.0, 0.03125, 1.0, 0.4375, 1.0, 0.4688, 1.0, 0.4688, 1.0, 0.4375, 1.0, 0.8438, 1.0, 0.875, 1.0, 0.875, 1.0, 0.8438, 1.0, 0.0, 1.0, 0.03125, 1.0, 0.03125, 1.0, 0.0, 1.0, 0.4062, 1.0, 0.4375, 1.0, 0.4375, 1.0, 0.4062, 1.0, 0.8125, 1.0, 0.8438, 1.0, 0.8438, 1.0, 0.8125, 1.0, 0.375, 1.0, 0.4062, 1.0, 0.4062, 1.0, 0.375, 1.0, 0.7812, 1.0, 0.8125, 1.0, 0.8125, 1.0, 0.7812, 1.0, 0.3438, 1.0, 0.375, 1.0, 0.375, 1.0, 0.3438, 1.0, 0.75, 1.0, 0.7812, 1.0, 0.7812, 1.0, 0.75, 1.0, 0.3125, 1.0, 0.3438, 1.0, 0.3438, 1.0, 0.3125, 1.0, 0.7188, 1.0, 0.75, 1.0, 0.75, 1.0, 0.7188, 1.0, 0.2812, 1.0, 0.3125, 1.0, 0.3125, 1.0, 0.2812, 1.0, 0.6875, 1.0, 0.7188, 1.0, 0.7188, 1.0, 0.6875, 1.0, 0.25, 1.0, 0.2812, 1.0, 0.2812, 1.0, 0.25, 1.0, 0.6562, 1.0, 0.6875, 1.0, 0.6875, 1.0, 0.6562, 1.0, 0.2188, 1.0, 0.25, 1.0, 0.25, 1.0, 0.2188, 1.0, 0.625, 1.0, 0.6562, 1.0, 0.6562, 1.0, 0.625, 1.0, 0.1875, 1.0, 0.2188, 1.0, 0.2188, 1.0, 0.1875, 1.0, 0.5938, 1.0, 0.625, 1.0, 0.625, 1.0, 0.5938, 1.0, 0.1562, 1.0, 0.1875, 1.0, 0.1875, 1.0, 0.1562, 1.0, 0.1562, 1.0, 0.1875, 1.0, 0.1875, 1.0, 0.1562, 1.0, 0.5938, 1.0, 0.625, 1.0, 0.625, 1.0, 0.5938, 1.0, 0.1875, 1.0, 0.2188, 1.0, 0.2188, 1.0, 0.1875, 1.0, 0.625, 1.0, 0.6562, 1.0, 0.6562, 1.0, 0.625, 1.0, 0.2188, 1.0, 0.25, 1.0, 0.25, 1.0, 0.2188, 1.0, 0.6562, 1.0, 0.6875, 1.0, 0.6875, 1.0, 0.6562, 1.0, 0.25, 1.0, 0.2812, 1.0, 0.2812, 1.0, 0.25, 1.0, 0.6875, 1.0, 0.7188, 1.0, 0.7188, 1.0, 0.6875, 1.0, 0.2812, 1.0, 0.3125, 1.0, 0.3125, 1.0, 0.2812, 1.0, 0.7188, 1.0, 0.75, 1.0, 0.75, 1.0, 0.7188, 1.0, 0.3125, 1.0, 0.3438, 1.0, 0.3438, 1.0, 0.3125, 1.0, 0.75, 1.0, 0.7812, 1.0, 0.7812, 1.0, 0.75, 1.0, 0.3438, 1.0, 0.375, 1.0, 0.375, 1.0, 0.3438, 1.0, 0.7812, 1.0, 0.8125, 1.0, 0.8125, 1.0, 0.7812, 1.0, 0.375, 1.0, 0.4062, 1.0, 0.4062, 1.0, 0.375, 1.0, 0.8125, 1.0, 0.8438, 1.0, 0.8438, 1.0, 0.8125, 1.0, 0.4062, 1.0, 0.4375, 1.0, 0.4375, 1.0, 0.4062, 1.0, 0.0, 1.0, 0.03125, 1.0, 0.03125, 1.0, 0.0, 1.0, 0.8438, 1.0, 0.875, 1.0, 0.875, 1.0, 0.8438, 1.0, 0.4375, 1.0, 0.4688, 1.0, 0.4688, 1.0, 0.4375, 1.0, 0.03125, 1.0, 0.0625, 1.0, 0.0625, 1.0, 0.03125, 1.0, 0.875, 1.0, 0.9062, 1.0, 0.9062, 1.0, 0.875, 1.0, 0.4688, 1.0, 0.5, 1.0, 0.5, 1.0, 0.4688, 1.0, 0.0625, 1.0, 0.09375, 1.0, 0.09375, 1.0, 0.0625, 1.0, 0.9062, 1.0, 0.9375, 1.0, 0.9375, 1.0, 0.9062, 1.0, 0.5, 1.0, 0.5312, 1.0, 0.5312, 1.0, 0.5, 1.0, 0.09375, 1.0, 0.125, 1.0, 0.125, 1.0, 0.09375, 1.0, 0.9375, 1.0, 0.9688, 1.0, 0.9688, 1.0, 0.9375, 1.0, 0.5312, 1.0, 0.5625, 1.0, 0.5625, 1.0, 0.5312, 1.0, 0.125, 1.0, 0.1562, 1.0, 0.1562, 1.0, 0.125, 1.0, 0.9688, 1.0, 1.0, 1.0, 1.0, 1.0, 0.9688, 1.0, 0.5625, 1.0, 0.5938, 1.0, 0.5938, 1.0, 0.5625, 1.0])
me_cylinder.use_remesh_fix_poles = True
me_cylinder.use_remesh_preserve_attributes = False
me_cylinder.use_mirror_vertex_groups = False
me_cylinder.update()
me_cylinder_001 = bpy.data.meshes.new('Cylinder.001')
me_cylinder_001.from_pydata([(9.362e-08, 0.2461, 1.032), (0.04801, 0.2413, 1.032), (0.09417, 0.2273, 1.032), (0.1367, 0.2046, 1.032), (0.174, 0.174, 1.032), (0.2046, 0.1367, 1.032), (0.2273, 0.09417, 1.032), (0.2413, 0.04801, 1.032), (0.2461, 2.454e-07, 1.032), (0.2413, -0.04801, 1.032), (0.2273, -0.09417, 1.032), (0.2046, -0.1367, 1.032), (0.174, -0.174, 1.032), (0.1367, -0.2046, 1.032), (0.09417, -0.2273, 1.032), (0.04801, -0.2413, 1.032), (1.344e-08, -0.2461, 1.032), (-0.04801, -0.2413, 1.032), (-0.09417, -0.2273, 1.032), (-0.1367, -0.2046, 1.032), (-0.174, -0.174, 1.032), (-0.2046, -0.1367, 1.032), (-0.2273, -0.09417, 1.032), (-0.2413, -0.04801, 1.032), (-0.2461, 4.644e-07, 1.032), (-0.2413, 0.04801, 1.032), (-0.2273, 0.09417, 1.032), (-0.2046, 0.1367, 1.032), (-0.174, 0.174, 1.032), (-0.1367, 0.2046, 1.032), (-0.09417, 0.2273, 1.032), (-0.04801, 0.2413, 1.032), (7.492e-08, 0.6148, 0.9406), (0.1199, 0.603, 0.9406), (0.2353, 0.568, 0.9406), (0.3415, 0.5112, 0.9406), (0.4347, 0.4347, 0.9406), (0.5112, 0.3415, 0.9406), (0.568, 0.2353, 0.9406), (0.603, 0.1199, 0.9406), (0.6148, 1.658e-07, 0.9406), (0.603, -0.1199, 0.9406), (0.568, -0.2353, 0.9406), (0.5112, -0.3415, 0.9406), (0.4347, -0.4347, 0.9406), (0.3415, -0.5112, 0.9406), (0.2353, -0.568, 0.9406), (0.1199, -0.603, 0.9406), (-1.254e-07, -0.6148, 0.9406), (-0.1199, -0.603, 0.9406), (-0.2353, -0.568, 0.9406), (-0.3415, -0.5112, 0.9406), (-0.4347, -0.4347, 0.9406), (-0.5112, -0.3415, 0.9406), (-0.568, -0.2353, 0.9406), (-0.603, -0.1199, 0.9406), (-0.6148, 7.13e-07, 0.9406), (-0.603, 0.1199, 0.9406), (-0.568, 0.2353, 0.9406), (-0.5112, 0.3415, 0.9406), (-0.4347, 0.4347, 0.9406), (-0.3415, 0.5112, 0.9406), (-0.2353, 0.568, 0.9406), (-0.1199, 0.603, 0.9406), (2.378e-08, 1.024, 1.185), (0.1997, 1.004, 1.185), (0.3917, 0.9458, 1.185), (0.5687, 0.8512, 1.185), (0.7239, 0.7239, 1.185), (0.8512, 0.5687, 1.185), (0.9458, 0.3917, 1.185), (1.004, 0.1997, 1.185), (1.024, 7.046e-08, 1.185), (1.004, -0.1997, 1.185), (0.9458, -0.3917, 1.185), (0.8512, -0.5687, 1.185), (0.7239, -0.7239, 1.185), (0.5687, -0.8512, 1.185), (0.3917, -0.9458, 1.185), (0.1997, -1.004, 1.185), (-3.098e-07, -1.024, 1.185), (-0.1997, -1.004, 1.185), (-0.3917, -0.9458, 1.185), (-0.5687, -0.8512, 1.185), (-0.7239, -0.7239, 1.185), (-0.8512, -0.5687, 1.185), (-0.9458, -0.3917, 1.185), (-1.004, -0.1997, 1.185), (-1.024, 9.816e-07, 1.185), (-1.004, 0.1997, 1.185), (-0.9458, 0.3917, 1.185), (-0.8512, 0.5687, 1.185), (-0.7239, 0.7239, 1.185), (-0.5687, 0.8512, 1.185), (-0.3917, 0.9458, 1.185), (-0.1997, 1.004, 1.185), (2.378e-08, 1.024, 1.43), (0.1997, 1.004, 1.43), (0.3917, 0.9458, 1.43), (0.5687, 0.8512, 1.43), (0.7239, 0.7239, 1.43), (0.8512, 0.5687, 1.43), (0.9458, 0.3917, 1.43), (1.004, 0.1997, 1.43), (1.024, 7.046e-08, 1.43), (1.004, -0.1997, 1.43), (0.9458, -0.3917, 1.43), (0.8512, -0.5687, 1.43), (0.7239, -0.7239, 1.43), (0.5687, -0.8512, 1.43), (0.3917, -0.9458, 1.43), (0.1997, -1.004, 1.43), (-3.098e-07, -1.024, 1.43), (-0.1997, -1.004, 1.43), (-0.3917, -0.9458, 1.43), (-0.5687, -0.8512, 1.43), (-0.7239, -0.7239, 1.43), (-0.8512, -0.5687, 1.43), (-0.9458, -0.3917, 1.43), (-1.004, -0.1997, 1.43), (-1.024, 9.816e-07, 1.43), (-1.004, 0.1997, 1.43), (-0.9458, 0.3917, 1.43), (-0.8512, 0.5687, 1.43), (-0.7239, 0.7239, 1.43), (-0.5687, 0.8512, 1.43), (-0.3917, 0.9458, 1.43), (-0.1997, 1.004, 1.43), (1.253e-07, 0.02317, 1.698), (0.004519, 0.02272, 1.698), (0.008865, 0.0214, 1.698), (0.01287, 0.01926, 1.698), (0.01638, 0.01638, 1.698), (0.01926, 0.01287, 1.698), (0.0214, 0.008865, 1.698), (0.02272, 0.00452, 1.698), (0.02317, 3.002e-07, 1.698), (0.02272, -0.004519, 1.698), (0.0214, -0.008865, 1.698), (0.01926, -0.01287, 1.698), (0.01638, -0.01638, 1.698), (0.01287, -0.01926, 1.698), (0.008865, -0.0214, 1.698), (0.004519, -0.02272, 1.698), (1.178e-07, -0.02316, 1.698), (-0.004519, -0.02272, 1.698), (-0.008865, -0.0214, 1.698), (-0.01287, -0.01926, 1.698), (-0.01638, -0.01638, 1.698), (-0.01926, -0.01287, 1.698), (-0.0214, -0.008865, 1.698), (-0.02272, -0.004519, 1.698), (-0.02316, 3.209e-07, 1.698), (-0.02272, 0.00452, 1.698), (-0.0214, 0.008865, 1.698), (-0.01926, 0.01287, 1.698), (-0.01638, 0.01638, 1.698), (-0.01287, 0.01926, 1.698), (-0.008865, 0.0214, 1.698), (-0.004519, 0.02272, 1.698), (0.5853, -0.876, 1.308), (0.745, -0.745, 1.308), (-0.876, 0.5853, 1.308), (-0.9734, 0.4032, 1.308), (0.4032, -0.9734, 1.308), (0.2055, 1.033, 1.308), (2.067e-08, 1.054, 1.308), (-0.745, 0.745, 1.308), (0.2055, -1.033, 1.308), (0.4032, 0.9734, 1.308), (-0.5853, 0.876, 1.308), (-3.226e-07, -1.054, 1.308), (0.5853, 0.876, 1.308), (-0.4032, 0.9734, 1.308), (-0.2055, -1.033, 1.308), (0.745, 0.745, 1.308), (-0.2055, 1.033, 1.308), (-0.4032, -0.9734, 1.308), (0.876, 0.5853, 1.308), (-0.5853, -0.876, 1.308), (0.9734, 0.4032, 1.308), (-0.745, -0.745, 1.308), (1.033, 0.2055, 1.308), (-0.876, -0.5853, 1.308), (1.054, 6.37e-08, 1.308), (-0.9734, -0.4032, 1.308), (1.033, -0.2055, 1.308), (-1.033, -0.2055, 1.308), (0.9734, -0.4032, 1.308), (-1.054, 1.002e-06, 1.308), (0.876, -0.5853, 1.308), (-1.033, 0.2055, 1.308), (0.8324, -0.3448, 1.048), (0.8836, -0.1758, 1.048), (-0.9009, 9.014e-07, 1.048), (-0.8836, -0.1758, 1.048), (0.7491, -0.5005, 1.048), (-0.8836, 0.1758, 1.048), (0.6371, -0.6371, 1.048), (-0.8323, 0.3448, 1.048), (0.5005, -0.7491, 1.048), (-0.7491, 0.5005, 1.048), (0.3448, -0.8324, 1.048), (0.1758, 0.8836, 1.048), (4.053e-08, 0.9009, 1.048), (-0.6371, 0.6371, 1.048), (0.1758, -0.8836, 1.048), (0.3448, 0.8324, 1.048), (-0.5005, 0.7491, 1.048), (-2.53e-07, -0.9009, 1.048), (0.5005, 0.7491, 1.048), (-0.3448, 0.8324, 1.048), (-0.1758, -0.8836, 1.048), (0.6371, 0.6371, 1.048), (-0.1758, 0.8836, 1.048), (-0.3448, -0.8324, 1.048), (0.7491, 0.5005, 1.048), (-0.5005, -0.7491, 1.048), (0.8324, 0.3448, 1.048), (-0.6371, -0.6371, 1.048), (0.8836, 0.1758, 1.048), (-0.7491, -0.5005, 1.048), (0.9009, 9.946e-08, 1.048), (-0.8324, -0.3448, 1.048), (-2.463e-07, -0.8637, 1.595), (0.1685, -0.8471, 1.595), (0.4798, 0.7181, 1.595), (0.3305, 0.7979, 1.595), (-0.3305, 0.7979, 1.595), (-0.4798, 0.7181, 1.595), (-0.1685, -0.8471, 1.595), (0.6107, 0.6107, 1.595), (-0.1685, 0.8471, 1.595), (-0.3305, -0.7979, 1.595), (0.7181, 0.4798, 1.595), (3.511e-08, 0.8637, 1.595), (-0.4798, -0.7181, 1.595), (0.7979, 0.3305, 1.595), (-0.6107, -0.6107, 1.595), (0.8471, 0.1685, 1.595), (-0.7181, -0.4798, 1.595), (0.8637, 1.069e-07, 1.595), (-0.7979, -0.3305, 1.595), (0.8471, -0.1685, 1.595), (-0.8471, -0.1685, 1.595), (0.7979, -0.3305, 1.595), (-0.8637, 8.756e-07, 1.595), (0.7181, -0.4798, 1.595), (-0.8471, 0.1685, 1.595), (0.6107, -0.6107, 1.595), (-0.7979, 0.3305, 1.595), (0.4798, -0.7181, 1.595), (-0.7181, 0.4798, 1.595), (0.3305, -0.7979, 1.595), (0.1685, 0.8471, 1.595), (-0.6107, 0.6107, 1.595), (0.1438, -0.7231, 1.646), (0.2821, 0.6811, 1.646), (-0.4096, 0.613, 1.646), (-1.956e-07, -0.7372, 1.646), (0.4096, 0.613, 1.646), (-0.2821, 0.6811, 1.646), (-0.1438, -0.7231, 1.646), (0.5213, 0.5213, 1.646), (-0.1438, 0.7231, 1.646), (-0.2821, -0.6811, 1.646), (0.613, 0.4096, 1.646), (4.464e-08, 0.7372, 1.646), (-0.4096, -0.613, 1.646), (0.6811, 0.2821, 1.646), (-0.5213, -0.5213, 1.646), (0.7231, 0.1438, 1.646), (-0.613, -0.4096, 1.646), (0.7372, 1.371e-07, 1.646), (-0.6811, -0.2821, 1.646), (0.7231, -0.1438, 1.646), (-0.7231, -0.1438, 1.646), (0.6811, -0.2821, 1.646), (-0.7372, 7.933e-07, 1.646), (0.613, -0.4096, 1.646), (-0.7231, 0.1438, 1.646), (0.5213, -0.5213, 1.646), (-0.6811, 0.2821, 1.646), (0.4096, -0.613, 1.646), (-0.613, 0.4096, 1.646), (0.2821, -0.6811, 1.646), (0.1438, 0.7231, 1.646), (-0.5213, 0.5213, 1.646)], [], [(7, 6, 38, 39), (21, 20, 52, 53), (8, 7, 39, 40), (22, 21, 53, 54), (9, 8, 40, 41), (23, 22, 54, 55), (10, 9, 41, 42), (24, 23, 55, 56), (11, 10, 42, 43), (25, 24, 56, 57), (12, 11, 43, 44), (26, 25, 57, 58), (13, 12, 44, 45), (27, 26, 58, 59), (14, 13, 45, 46), (1, 0, 32, 33), (28, 27, 59, 60), (15, 14, 46, 47), (2, 1, 33, 34), (29, 28, 60, 61), (16, 15, 47, 48), (3, 2, 34, 35), (30, 29, 61, 62), (17, 16, 48, 49), (4, 3, 35, 36), (31, 30, 62, 63), (18, 17, 49, 50), (5, 4, 36, 37), (0, 31, 63, 32), (19, 18, 50, 51), (6, 5, 37, 38), (20, 19, 51, 52), (192, 193, 73, 74), (194, 195, 87, 88), (196, 192, 74, 75), (197, 194, 88, 89), (198, 196, 75, 76), (199, 197, 89, 90), (200, 198, 76, 77), (201, 199, 90, 91), (202, 200, 77, 78), (203, 204, 64, 65), (205, 201, 91, 92), (206, 202, 78, 79), (207, 203, 65, 66), (208, 205, 92, 93), (209, 206, 79, 80), (210, 207, 66, 67), (211, 208, 93, 94), (212, 209, 80, 81), (213, 210, 67, 68), (214, 211, 94, 95), (215, 212, 81, 82), (216, 213, 68, 69), (204, 214, 95, 64), (217, 215, 82, 83), (218, 216, 69, 70), (219, 217, 83, 84), (220, 218, 70, 71), (221, 219, 84, 85), (222, 220, 71, 72), (223, 221, 85, 86), (193, 222, 72, 73), (195, 223, 86, 87), (160, 161, 108, 109), (162, 163, 122, 123), (164, 160, 109, 110), (165, 166, 96, 97), (167, 162, 123, 124), (168, 164, 110, 111), (169, 165, 97, 98), (170, 167, 124, 125), (171, 168, 111, 112), (172, 169, 98, 99), (173, 170, 125, 126), (174, 171, 112, 113), (175, 172, 99, 100), (176, 173, 126, 127), (177, 174, 113, 114), (178, 175, 100, 101), (166, 176, 127, 96), (179, 177, 114, 115), (180, 178, 101, 102), (181, 179, 115, 116), (182, 180, 102, 103), (183, 181, 116, 117), (184, 182, 103, 104), (185, 183, 117, 118), (186, 184, 104, 105), (187, 185, 118, 119), (188, 186, 105, 106), (189, 187, 119, 120), (190, 188, 106, 107), (191, 189, 120, 121), (161, 190, 107, 108), (163, 191, 121, 122), (259, 256, 143, 144), (260, 257, 130, 131), (261, 258, 157, 158), (262, 259, 144, 145), (263, 260, 131, 132), (264, 261, 158, 159), (265, 262, 145, 146), (266, 263, 132, 133), (267, 264, 159, 128), (268, 265, 146, 147), (269, 266, 133, 134), (270, 268, 147, 148), (271, 269, 134, 135), (272, 270, 148, 149), (273, 271, 135, 136), (274, 272, 149, 150), (275, 273, 136, 137), (276, 274, 150, 151), (277, 275, 137, 138), (278, 276, 151, 152), (279, 277, 138, 139), (280, 278, 152, 153), (281, 279, 139, 140), (282, 280, 153, 154), (283, 281, 140, 141), (284, 282, 154, 155), (285, 283, 141, 142), (286, 267, 128, 129), (287, 284, 155, 156), (256, 285, 142, 143), (257, 286, 129, 130), (258, 287, 156, 157), (90, 89, 191, 163), (76, 75, 190, 161), (89, 88, 189, 191), (75, 74, 188, 190), (88, 87, 187, 189), (74, 73, 186, 188), (87, 86, 185, 187), (73, 72, 184, 186), (86, 85, 183, 185), (72, 71, 182, 184), (85, 84, 181, 183), (71, 70, 180, 182), (84, 83, 179, 181), (70, 69, 178, 180), (83, 82, 177, 179), (64, 95, 176, 166), (69, 68, 175, 178), (82, 81, 174, 177), (95, 94, 173, 176), (68, 67, 172, 175), (81, 80, 171, 174), (94, 93, 170, 173), (67, 66, 169, 172), (80, 79, 168, 171), (93, 92, 167, 170), (66, 65, 165, 169), (79, 78, 164, 168), (92, 91, 162, 167), (65, 64, 166, 165), (78, 77, 160, 164), (91, 90, 163, 162), (77, 76, 161, 160), (55, 54, 223, 195), (41, 40, 222, 193), (54, 53, 221, 223), (40, 39, 220, 222), (53, 52, 219, 221), (39, 38, 218, 220), (52, 51, 217, 219), (38, 37, 216, 218), (51, 50, 215, 217), (32, 63, 214, 204), (37, 36, 213, 216), (50, 49, 212, 215), (63, 62, 211, 214), (36, 35, 210, 213), (49, 48, 209, 212), (62, 61, 208, 211), (35, 34, 207, 210), (48, 47, 206, 209), (61, 60, 205, 208), (34, 33, 203, 207), (47, 46, 202, 206), (60, 59, 201, 205), (33, 32, 204, 203), (46, 45, 200, 202), (59, 58, 199, 201), (45, 44, 198, 200), (58, 57, 197, 199), (44, 43, 196, 198), (57, 56, 194, 197), (43, 42, 192, 196), (56, 55, 195, 194), (42, 41, 193, 192), (125, 124, 255, 229), (98, 97, 254, 227), (111, 110, 253, 225), (124, 123, 252, 255), (97, 96, 235, 254), (110, 109, 251, 253), (123, 122, 250, 252), (109, 108, 249, 251), (122, 121, 248, 250), (108, 107, 247, 249), (121, 120, 246, 248), (107, 106, 245, 247), (120, 119, 244, 246), (106, 105, 243, 245), (119, 118, 242, 244), (105, 104, 241, 243), (118, 117, 240, 242), (104, 103, 239, 241), (117, 116, 238, 240), (103, 102, 237, 239), (116, 115, 236, 238), (102, 101, 234, 237), (115, 114, 233, 236), (96, 127, 232, 235), (101, 100, 231, 234), (114, 113, 230, 233), (127, 126, 228, 232), (100, 99, 226, 231), (113, 112, 224, 230), (126, 125, 229, 228), (99, 98, 227, 226), (112, 111, 225, 224), (229, 255, 287, 258), (227, 254, 286, 257), (225, 253, 285, 256), (255, 252, 284, 287), (254, 235, 267, 286), (253, 251, 283, 285), (252, 250, 282, 284), (251, 249, 281, 283), (250, 248, 280, 282), (249, 247, 279, 281), (248, 246, 278, 280), (247, 245, 277, 279), (246, 244, 276, 278), (245, 243, 275, 277), (244, 242, 274, 276), (243, 241, 273, 275), (242, 240, 272, 274), (241, 239, 271, 273), (240, 238, 270, 272), (239, 237, 269, 271), (238, 236, 268, 270), (237, 234, 266, 269), (236, 233, 265, 268), (235, 232, 264, 267), (234, 231, 263, 266), (233, 230, 262, 265), (232, 228, 261, 264), (231, 226, 260, 263), (230, 224, 259, 262), (228, 229, 258, 261), (226, 227, 257, 260), (224, 225, 256, 259)])
me_cylinder_001.polygons.foreach_set('use_smooth', [True] * 256)
_uv = me_cylinder_001.uv_layers.new(name='UVMap')
_uv.uv.foreach_set('vector', [0.9334, -0.0007332, 0.9024, -0.0007332, 0.9024, 0.09284, 0.9334, 0.09284, 0.3749, -0.0007332, 0.3439, -0.0007332, 0.3439, 0.09284, 0.3749, 0.09284, 0.9645, -0.0007332, 0.9334, -0.0007332, 0.9334, 0.09284, 0.9645, 0.09284, 0.406, -0.0007332, 0.3749, -0.0007332, 0.3749, 0.09284, 0.406, 0.09284, 0.9955, -0.0007332, 0.9645, -0.0007332, 0.9645, 0.09284, 0.9955, 0.09284, 0.437, -0.0007332, 0.406, -0.0007332, 0.406, 0.09284, 0.437, 0.09284, 0.03363, -0.0007332, 0.002607, -0.0007332, 0.002607, 0.09284, 0.03363, 0.09284, 0.468, -0.0007332, 0.437, -0.0007332, 0.437, 0.09284, 0.468, 0.09284, 0.06466, -0.0007332, 0.03363, -0.0007332, 0.03363, 0.09284, 0.06466, 0.09284, 0.499, -0.0007332, 0.468, -0.0007332, 0.468, 0.09284, 0.499, 0.09284, 0.09569, -0.0007332, 0.06466, -0.0007332, 0.06466, 0.09284, 0.09569, 0.09284, 0.5301, -0.0007332, 0.499, -0.0007332, 0.499, 0.09284, 0.5301, 0.09284, 0.1267, -0.0007332, 0.09569, -0.0007332, 0.09569, 0.09284, 0.1267, 0.09284, 0.5611, -0.0007332, 0.5301, -0.0007332, 0.5301, 0.09284, 0.5611, 0.09284, 0.1577, -0.0007332, 0.1267, -0.0007332, 0.1267, 0.09284, 0.1577, 0.09284, 0.7473, -0.0007332, 0.7162, -0.0007332, 0.7162, 0.09284, 0.7473, 0.09284, 0.5921, -0.0007332, 0.5611, -0.0007332, 0.5611, 0.09284, 0.5921, 0.09284, 0.1888, -0.0007332, 0.1577, -0.0007332, 0.1577, 0.09284, 0.1888, 0.09284, 0.7783, -0.0007332, 0.7473, -0.0007332, 0.7473, 0.09284, 0.7783, 0.09284, 0.6232, -0.0007332, 0.5921, -0.0007332, 0.5921, 0.09284, 0.6232, 0.09284, 0.2198, -0.0007332, 0.1888, -0.0007332, 0.1888, 0.09284, 0.2198, 0.09284, 0.8093, -0.0007332, 0.7783, -0.0007332, 0.7783, 0.09284, 0.8093, 0.09284, 0.6542, -0.0007332, 0.6232, -0.0007332, 0.6232, 0.09284, 0.6542, 0.09284, 0.2508, -0.0007332, 0.2198, -0.0007332, 0.2198, 0.09284, 0.2508, 0.09284, 0.8403, -0.0007332, 0.8093, -0.0007332, 0.8093, 0.09284, 0.8403, 0.09284, 0.6852, -0.0007332, 0.6542, -0.0007332, 0.6542, 0.09284, 0.6852, 0.09284, 0.2819, -0.0007332, 0.2508, -0.0007332, 0.2508, 0.09284, 0.2819, 0.09284, 0.8714, -0.0007332, 0.8403, -0.0007332, 0.8403, 0.09284, 0.8714, 0.09284, 0.7162, -0.0007332, 0.6852, -0.0007332, 0.6852, 0.09284, 0.7162, 0.09284, 0.3129, -0.0007332, 0.2819, -0.0007332, 0.2819, 0.09284, 0.3129, 0.09284, 0.9024, -0.0007332, 0.8714, -0.0007332, 0.8714, 0.09284, 0.9024, 0.09284, 0.3439, -0.0007332, 0.3129, -0.0007332, 0.3129, 0.09284, 0.3439, 0.09284, 0.03363, 0.1681, 0.002607, 0.1681, 0.002607, 0.2916, 0.03363, 0.2916, 0.468, 0.1681, 0.437, 0.1681, 0.437, 0.2916, 0.468, 0.2916, 0.06466, 0.1681, 0.03363, 0.1681, 0.03363, 0.2916, 0.06466, 0.2916, 0.499, 0.1681, 0.468, 0.1681, 0.468, 0.2916, 0.499, 0.2916, 0.09569, 0.1681, 0.06466, 0.1681, 0.06466, 0.2916, 0.09569, 0.2916, 0.5301, 0.1681, 0.499, 0.1681, 0.499, 0.2916, 0.5301, 0.2916, 0.1267, 0.1681, 0.09569, 0.1681, 0.09569, 0.2916, 0.1267, 0.2916, 0.5611, 0.1681, 0.5301, 0.1681, 0.5301, 0.2916, 0.5611, 0.2916, 0.1577, 0.1681, 0.1267, 0.1681, 0.1267, 0.2916, 0.1577, 0.2916, 0.7473, 0.1681, 0.7162, 0.1681, 0.7162, 0.2916, 0.7473, 0.2916, 0.5921, 0.1681, 0.5611, 0.1681, 0.5611, 0.2916, 0.5921, 0.2916, 0.1888, 0.1681, 0.1577, 0.1681, 0.1577, 0.2916, 0.1888, 0.2916, 0.7783, 0.1681, 0.7473, 0.1681, 0.7473, 0.2916, 0.7783, 0.2916, 0.6232, 0.1681, 0.5921, 0.1681, 0.5921, 0.2916, 0.6232, 0.2916, 0.2198, 0.1681, 0.1888, 0.1681, 0.1888, 0.2916, 0.2198, 0.2916, 0.8093, 0.1681, 0.7783, 0.1681, 0.7783, 0.2916, 0.8093, 0.2916, 0.6542, 0.1681, 0.6232, 0.1681, 0.6232, 0.2916, 0.6542, 0.2916, 0.2508, 0.1681, 0.2198, 0.1681, 0.2198, 0.2916, 0.2508, 0.2916, 0.8403, 0.1681, 0.8093, 0.1681, 0.8093, 0.2916, 0.8403, 0.2916, 0.6852, 0.1681, 0.6542, 0.1681, 0.6542, 0.2916, 0.6852, 0.2916, 0.2819, 0.1681, 0.2508, 0.1681, 0.2508, 0.2916, 0.2819, 0.2916, 0.8714, 0.1681, 0.8403, 0.1681, 0.8403, 0.2916, 0.8714, 0.2916, 0.7162, 0.1681, 0.6852, 0.1681, 0.6852, 0.2916, 0.7162, 0.2916, 0.3129, 0.1681, 0.2819, 0.1681, 0.2819, 0.2916, 0.3129, 0.2916, 0.9024, 0.1681, 0.8714, 0.1681, 0.8714, 0.2916, 0.9024, 0.2916, 0.3439, 0.1681, 0.3129, 0.1681, 0.3129, 0.2916, 0.3439, 0.2916, 0.9334, 0.1681, 0.9024, 0.1681, 0.9024, 0.2916, 0.9334, 0.2916, 0.3749, 0.1681, 0.3439, 0.1681, 0.3439, 0.2916, 0.3749, 0.2916, 0.9645, 0.1681, 0.9334, 0.1681, 0.9334, 0.2916, 0.9645, 0.2916, 0.406, 0.1681, 0.3749, 0.1681, 0.3749, 0.2916, 0.406, 0.2916, 0.9955, 0.1681, 0.9645, 0.1681, 0.9645, 0.2916, 0.9955, 0.2916, 0.437, 0.1681, 0.406, 0.1681, 0.406, 0.2916, 0.437, 0.2916, 0.1267, 0.4789, 0.09569, 0.4789, 0.09374, 0.6193, 0.1248, 0.6193, 0.5611, 0.4789, 0.5301, 0.4789, 0.5281, 0.6193, 0.5591, 0.6193, 0.1577, 0.4789, 0.1267, 0.4789, 0.1248, 0.6193, 0.1558, 0.6193, 0.7473, 0.4789, 0.7162, 0.4789, 0.7143, 0.6193, 0.7453, 0.6193, 0.5921, 0.4789, 0.5611, 0.4789, 0.5591, 0.6193, 0.5902, 0.6193, 0.1888, 0.4789, 0.1577, 0.4789, 0.1558, 0.6193, 0.1868, 0.6193, 0.7783, 0.4789, 0.7473, 0.4789, 0.7453, 0.6193, 0.7763, 0.6193, 0.6232, 0.4789, 0.5921, 0.4789, 0.5902, 0.6193, 0.6212, 0.6193, 0.2198, 0.4789, 0.1888, 0.4789, 0.1868, 0.6193, 0.2178, 0.6193, 0.8093, 0.4789, 0.7783, 0.4789, 0.7763, 0.6193, 0.8074, 0.6193, 0.6542, 0.4789, 0.6232, 0.4789, 0.6212, 0.6193, 0.6522, 0.6193, 0.2508, 0.4789, 0.2198, 0.4789, 0.2178, 0.6193, 0.2489, 0.6193, 0.8403, 0.4789, 0.8093, 0.4789, 0.8074, 0.6193, 0.8384, 0.6193, 0.6852, 0.4789, 0.6542, 0.4789, 0.6522, 0.6193, 0.6833, 0.6193, 0.2819, 0.4789, 0.2508, 0.4789, 0.2489, 0.6193, 0.2799, 0.6193, 0.8714, 0.4789, 0.8403, 0.4789, 0.8384, 0.6193, 0.8694, 0.6193, 0.7162, 0.4789, 0.6852, 0.4789, 0.6833, 0.6193, 0.7143, 0.6193, 0.3129, 0.4789, 0.2819, 0.4789, 0.2799, 0.6193, 0.3109, 0.6193, 0.9024, 0.4789, 0.8714, 0.4789, 0.8694, 0.6193, 0.9005, 0.6193, 0.3439, 0.4789, 0.3129, 0.4789, 0.3109, 0.6193, 0.342, 0.6193, 0.9334, 0.4789, 0.9024, 0.4789, 0.9005, 0.6193, 0.9315, 0.6193, 0.3749, 0.4789, 0.3439, 0.4789, 0.342, 0.6193, 0.373, 0.6193, 0.9645, 0.4789, 0.9334, 0.4789, 0.9315, 0.6193, 0.9625, 0.6193, 0.406, 0.4789, 0.3749, 0.4789, 0.373, 0.6193, 0.404, 0.6193, 0.9955, 0.4789, 0.9645, 0.4789, 0.9625, 0.6193, 0.9935, 0.6193, 0.437, 0.4789, 0.406, 0.4789, 0.404, 0.6193, 0.435, 0.6193, 0.03363, 0.4789, 0.002607, 0.4789, 0.0006538, 0.6193, 0.03168, 0.6193, 0.468, 0.4789, 0.437, 0.4789, 0.435, 0.6193, 0.4661, 0.6193, 0.06466, 0.4789, 0.03363, 0.4789, 0.03168, 0.6193, 0.06271, 0.6193, 0.499, 0.4789, 0.468, 0.4789, 0.4661, 0.6193, 0.4971, 0.6193, 0.09569, 0.4789, 0.06466, 0.4789, 0.06271, 0.6193, 0.09374, 0.6193, 0.5301, 0.4789, 0.499, 0.4789, 0.4971, 0.6193, 0.5281, 0.6193, 0.2159, 0.8247, 0.1849, 0.8247, 0.1849, 1.001, 0.2159, 1.001, 0.8054, 0.8247, 0.7744, 0.8247, 0.7744, 1.001, 0.8054, 1.001, 0.6503, 0.8247, 0.6193, 0.8247, 0.6193, 1.001, 0.6503, 1.001, 0.2469, 0.8247, 0.2159, 0.8247, 0.2159, 1.001, 0.2469, 1.001, 0.8364, 0.8247, 0.8054, 0.8247, 0.8054, 1.001, 0.8364, 1.001, 0.6813, 0.8247, 0.6503, 0.8247, 0.6503, 1.001, 0.6813, 1.001, 0.2779, 0.8247, 0.2469, 0.8247, 0.2469, 1.001, 0.2779, 1.001, 0.8675, 0.8247, 0.8364, 0.8247, 0.8364, 1.001, 0.8675, 1.001, 0.7123, 0.8247, 0.6813, 0.8247, 0.6813, 1.001, 0.7123, 1.001, 0.309, 0.8247, 0.2779, 0.8247, 0.2779, 1.001, 0.309, 1.001, 0.8985, 0.8247, 0.8675, 0.8247, 0.8675, 1.001, 0.8985, 1.001, 0.34, 0.8247, 0.309, 0.8247, 0.309, 1.001, 0.34, 1.001, 0.9295, 0.8247, 0.8985, 0.8247, 0.8985, 1.001, 0.9295, 1.001, 0.371, 0.8247, 0.34, 0.8247, 0.34, 1.001, 0.371, 1.001, 0.9606, 0.8247, 0.9295, 0.8247, 0.9295, 1.001, 0.9606, 1.001, 0.4021, 0.8247, 0.371, 0.8247, 0.371, 1.001, 0.4021, 1.001, 0.9916, 0.8247, 0.9606, 0.8247, 0.9606, 1.001, 0.9916, 1.001, 0.4331, 0.8247, 0.4021, 0.8247, 0.4021, 1.001, 0.4331, 1.001, 0.02973, 0.8247, -0.001299, 0.8247, -0.001299, 1.001, 0.02973, 1.001, 0.4641, 0.8247, 0.4331, 0.8247, 0.4331, 1.001, 0.4641, 1.001, 0.06076, 0.8247, 0.02973, 0.8247, 0.02973, 1.001, 0.06076, 1.001, 0.4951, 0.8247, 0.4641, 0.8247, 0.4641, 1.001, 0.4951, 1.001, 0.09178, 0.8247, 0.06076, 0.8247, 0.06076, 1.001, 0.09178, 1.001, 0.5262, 0.8247, 0.4951, 0.8247, 0.4951, 1.001, 0.5262, 1.001, 0.1228, 0.8247, 0.09178, 0.8247, 0.09178, 1.001, 0.1228, 1.001, 0.5572, 0.8247, 0.5262, 0.8247, 0.5262, 1.001, 0.5572, 1.001, 0.1538, 0.8247, 0.1228, 0.8247, 0.1228, 1.001, 0.1538, 1.001, 0.7434, 0.8247, 0.7123, 0.8247, 0.7123, 1.001, 0.7434, 1.001, 0.5882, 0.8247, 0.5572, 0.8247, 0.5572, 1.001, 0.5882, 1.001, 0.1849, 0.8247, 0.1538, 0.8247, 0.1538, 1.001, 0.1849, 1.001, 0.7744, 0.8247, 0.7434, 0.8247, 0.7434, 1.001, 0.7744, 1.001, 0.6193, 0.8247, 0.5882, 0.8247, 0.5882, 1.001, 0.6193, 1.001, 0.5301, 0.2916, 0.499, 0.2916, 0.499, 0.4789, 0.5301, 0.4789, 0.09569, 0.2916, 0.06466, 0.2916, 0.06466, 0.4789, 0.09569, 0.4789, 0.499, 0.2916, 0.468, 0.2916, 0.468, 0.4789, 0.499, 0.4789, 0.06466, 0.2916, 0.03363, 0.2916, 0.03363, 0.4789, 0.06466, 0.4789, 0.468, 0.2916, 0.437, 0.2916, 0.437, 0.4789, 0.468, 0.4789, 0.03363, 0.2916, 0.002607, 0.2916, 0.002607, 0.4789, 0.03363, 0.4789, 0.437, 0.2916, 0.406, 0.2916, 0.406, 0.4789, 0.437, 0.4789, 0.9955, 0.2916, 0.9645, 0.2916, 0.9645, 0.4789, 0.9955, 0.4789, 0.406, 0.2916, 0.3749, 0.2916, 0.3749, 0.4789, 0.406, 0.4789, 0.9645, 0.2916, 0.9334, 0.2916, 0.9334, 0.4789, 0.9645, 0.4789, 0.3749, 0.2916, 0.3439, 0.2916, 0.3439, 0.4789, 0.3749, 0.4789, 0.9334, 0.2916, 0.9024, 0.2916, 0.9024, 0.4789, 0.9334, 0.4789, 0.3439, 0.2916, 0.3129, 0.2916, 0.3129, 0.4789, 0.3439, 0.4789, 0.9024, 0.2916, 0.8714, 0.2916, 0.8714, 0.4789, 0.9024, 0.4789, 0.3129, 0.2916, 0.2819, 0.2916, 0.2819, 0.4789, 0.3129, 0.4789, 0.7162, 0.2916, 0.6852, 0.2916, 0.6852, 0.4789, 0.7162, 0.4789, 0.8714, 0.2916, 0.8403, 0.2916, 0.8403, 0.4789, 0.8714, 0.4789, 0.2819, 0.2916, 0.2508, 0.2916, 0.2508, 0.4789, 0.2819, 0.4789, 0.6852, 0.2916, 0.6542, 0.2916, 0.6542, 0.4789, 0.6852, 0.4789, 0.8403, 0.2916, 0.8093, 0.2916, 0.8093, 0.4789, 0.8403, 0.4789, 0.2508, 0.2916, 0.2198, 0.2916, 0.2198, 0.4789, 0.2508, 0.4789, 0.6542, 0.2916, 0.6232, 0.2916, 0.6232, 0.4789, 0.6542, 0.4789, 0.8093, 0.2916, 0.7783, 0.2916, 0.7783, 0.4789, 0.8093, 0.4789, 0.2198, 0.2916, 0.1888, 0.2916, 0.1888, 0.4789, 0.2198, 0.4789, 0.6232, 0.2916, 0.5921, 0.2916, 0.5921, 0.4789, 0.6232, 0.4789, 0.7783, 0.2916, 0.7473, 0.2916, 0.7473, 0.4789, 0.7783, 0.4789, 0.1888, 0.2916, 0.1577, 0.2916, 0.1577, 0.4789, 0.1888, 0.4789, 0.5921, 0.2916, 0.5611, 0.2916, 0.5611, 0.4789, 0.5921, 0.4789, 0.7473, 0.2916, 0.7162, 0.2916, 0.7162, 0.4789, 0.7473, 0.4789, 0.1577, 0.2916, 0.1267, 0.2916, 0.1267, 0.4789, 0.1577, 0.4789, 0.5611, 0.2916, 0.5301, 0.2916, 0.5301, 0.4789, 0.5611, 0.4789, 0.1267, 0.2916, 0.09569, 0.2916, 0.09569, 0.4789, 0.1267, 0.4789, 0.437, 0.09284, 0.406, 0.09284, 0.406, 0.1681, 0.437, 0.1681, 0.9955, 0.09284, 0.9645, 0.09284, 0.9645, 0.1681, 0.9955, 0.1681, 0.406, 0.09284, 0.3749, 0.09284, 0.3749, 0.1681, 0.406, 0.1681, 0.9645, 0.09284, 0.9334, 0.09284, 0.9334, 0.1681, 0.9645, 0.1681, 0.3749, 0.09284, 0.3439, 0.09284, 0.3439, 0.1681, 0.3749, 0.1681, 0.9334, 0.09284, 0.9024, 0.09284, 0.9024, 0.1681, 0.9334, 0.1681, 0.3439, 0.09284, 0.3129, 0.09284, 0.3129, 0.1681, 0.3439, 0.1681, 0.9024, 0.09284, 0.8714, 0.09284, 0.8714, 0.1681, 0.9024, 0.1681, 0.3129, 0.09284, 0.2819, 0.09284, 0.2819, 0.1681, 0.3129, 0.1681, 0.7162, 0.09284, 0.6852, 0.09284, 0.6852, 0.1681, 0.7162, 0.1681, 0.8714, 0.09284, 0.8403, 0.09284, 0.8403, 0.1681, 0.8714, 0.1681, 0.2819, 0.09284, 0.2508, 0.09284, 0.2508, 0.1681, 0.2819, 0.1681, 0.6852, 0.09284, 0.6542, 0.09284, 0.6542, 0.1681, 0.6852, 0.1681, 0.8403, 0.09284, 0.8093, 0.09284, 0.8093, 0.1681, 0.8403, 0.1681, 0.2508, 0.09284, 0.2198, 0.09284, 0.2198, 0.1681, 0.2508, 0.1681, 0.6542, 0.09284, 0.6232, 0.09284, 0.6232, 0.1681, 0.6542, 0.1681, 0.8093, 0.09284, 0.7783, 0.09284, 0.7783, 0.1681, 0.8093, 0.1681, 0.2198, 0.09284, 0.1888, 0.09284, 0.1888, 0.1681, 0.2198, 0.1681, 0.6232, 0.09284, 0.5921, 0.09284, 0.5921, 0.1681, 0.6232, 0.1681, 0.7783, 0.09284, 0.7473, 0.09284, 0.7473, 0.1681, 0.7783, 0.1681, 0.1888, 0.09284, 0.1577, 0.09284, 0.1577, 0.1681, 0.1888, 0.1681, 0.5921, 0.09284, 0.5611, 0.09284, 0.5611, 0.1681, 0.5921, 0.1681, 0.7473, 0.09284, 0.7162, 0.09284, 0.7162, 0.1681, 0.7473, 0.1681, 0.1577, 0.09284, 0.1267, 0.09284, 0.1267, 0.1681, 0.1577, 0.1681, 0.5611, 0.09284, 0.5301, 0.09284, 0.5301, 0.1681, 0.5611, 0.1681, 0.1267, 0.09284, 0.09569, 0.09284, 0.09569, 0.1681, 0.1267, 0.1681, 0.5301, 0.09284, 0.499, 0.09284, 0.499, 0.1681, 0.5301, 0.1681, 0.09569, 0.09284, 0.06466, 0.09284, 0.06466, 0.1681, 0.09569, 0.1681, 0.499, 0.09284, 0.468, 0.09284, 0.468, 0.1681, 0.499, 0.1681, 0.06466, 0.09284, 0.03363, 0.09284, 0.03363, 0.1681, 0.06466, 0.1681, 0.468, 0.09284, 0.437, 0.09284, 0.437, 0.1681, 0.468, 0.1681, 0.03363, 0.09284, 0.002607, 0.09284, 0.002607, 0.1681, 0.03363, 0.1681, 0.6212, 0.6193, 0.5902, 0.6193, 0.5902, 0.6758, 0.6212, 0.6758, 0.7763, 0.6193, 0.7453, 0.6193, 0.7453, 0.6758, 0.7763, 0.6758, 0.1868, 0.6193, 0.1558, 0.6193, 0.1558, 0.6758, 0.1868, 0.6758, 0.5902, 0.6193, 0.5591, 0.6193, 0.5591, 0.6758, 0.5902, 0.6758, 0.7453, 0.6193, 0.7143, 0.6193, 0.7143, 0.6758, 0.7453, 0.6758, 0.1558, 0.6193, 0.1248, 0.6193, 0.1248, 0.6758, 0.1558, 0.6758, 0.5591, 0.6193, 0.5281, 0.6193, 0.5281, 0.6758, 0.5591, 0.6758, 0.1248, 0.6193, 0.09374, 0.6193, 0.09374, 0.6758, 0.1248, 0.6758, 0.5281, 0.6193, 0.4971, 0.6193, 0.4971, 0.6758, 0.5281, 0.6758, 0.09374, 0.6193, 0.06271, 0.6193, 0.06271, 0.6758, 0.09374, 0.6758, 0.4971, 0.6193, 0.4661, 0.6193, 0.4661, 0.6758, 0.4971, 0.6758, 0.06271, 0.6193, 0.03168, 0.6193, 0.03168, 0.6758, 0.06271, 0.6758, 0.4661, 0.6193, 0.435, 0.6193, 0.435, 0.6758, 0.4661, 0.6758, 0.03168, 0.6193, 0.0006538, 0.6193, 0.0006538, 0.6758, 0.03168, 0.6758, 0.435, 0.6193, 0.404, 0.6193, 0.404, 0.6758, 0.435, 0.6758, 0.9935, 0.6193, 0.9625, 0.6193, 0.9625, 0.6758, 0.9935, 0.6758, 0.404, 0.6193, 0.373, 0.6193, 0.373, 0.6758, 0.404, 0.6758, 0.9625, 0.6193, 0.9315, 0.6193, 0.9315, 0.6758, 0.9625, 0.6758, 0.373, 0.6193, 0.342, 0.6193, 0.342, 0.6758, 0.373, 0.6758, 0.9315, 0.6193, 0.9005, 0.6193, 0.9005, 0.6758, 0.9315, 0.6758, 0.342, 0.6193, 0.3109, 0.6193, 0.3109, 0.6758, 0.342, 0.6758, 0.9005, 0.6193, 0.8694, 0.6193, 0.8694, 0.6758, 0.9005, 0.6758, 0.3109, 0.6193, 0.2799, 0.6193, 0.2799, 0.6758, 0.3109, 0.6758, 0.7143, 0.6193, 0.6833, 0.6193, 0.6833, 0.6758, 0.7143, 0.6758, 0.8694, 0.6193, 0.8384, 0.6193, 0.8384, 0.6758, 0.8694, 0.6758, 0.2799, 0.6193, 0.2489, 0.6193, 0.2489, 0.6758, 0.2799, 0.6758, 0.6833, 0.6193, 0.6522, 0.6193, 0.6522, 0.6758, 0.6833, 0.6758, 0.8384, 0.6193, 0.8074, 0.6193, 0.8074, 0.6758, 0.8384, 0.6758, 0.2489, 0.6193, 0.2178, 0.6193, 0.2178, 0.6758, 0.2489, 0.6758, 0.6522, 0.6193, 0.6212, 0.6193, 0.6212, 0.6758, 0.6522, 0.6758, 0.8074, 0.6193, 0.7763, 0.6193, 0.7763, 0.6758, 0.8074, 0.6758, 0.2178, 0.6193, 0.1868, 0.6193, 0.1868, 0.6758, 0.2178, 0.6758, 0.6212, 0.6758, 0.5902, 0.6758, 0.5882, 0.8247, 0.6193, 0.8247, 0.7763, 0.6758, 0.7453, 0.6758, 0.7434, 0.8247, 0.7744, 0.8247, 0.1868, 0.6758, 0.1558, 0.6758, 0.1538, 0.8247, 0.1849, 0.8247, 0.5902, 0.6758, 0.5591, 0.6758, 0.5572, 0.8247, 0.5882, 0.8247, 0.7453, 0.6758, 0.7143, 0.6758, 0.7123, 0.8247, 0.7434, 0.8247, 0.1558, 0.6758, 0.1248, 0.6758, 0.1228, 0.8247, 0.1538, 0.8247, 0.5591, 0.6758, 0.5281, 0.6758, 0.5262, 0.8247, 0.5572, 0.8247, 0.1248, 0.6758, 0.09374, 0.6758, 0.09178, 0.8247, 0.1228, 0.8247, 0.5281, 0.6758, 0.4971, 0.6758, 0.4951, 0.8247, 0.5262, 0.8247, 0.09374, 0.6758, 0.06271, 0.6758, 0.06076, 0.8247, 0.09178, 0.8247, 0.4971, 0.6758, 0.4661, 0.6758, 0.4641, 0.8247, 0.4951, 0.8247, 0.06271, 0.6758, 0.03168, 0.6758, 0.02973, 0.8247, 0.06076, 0.8247, 0.4661, 0.6758, 0.435, 0.6758, 0.4331, 0.8247, 0.4641, 0.8247, 0.03168, 0.6758, 0.0006538, 0.6758, -0.001299, 0.8247, 0.02973, 0.8247, 0.435, 0.6758, 0.404, 0.6758, 0.4021, 0.8247, 0.4331, 0.8247, 0.9935, 0.6758, 0.9625, 0.6758, 0.9606, 0.8247, 0.9916, 0.8247, 0.404, 0.6758, 0.373, 0.6758, 0.371, 0.8247, 0.4021, 0.8247, 0.9625, 0.6758, 0.9315, 0.6758, 0.9295, 0.8247, 0.9606, 0.8247, 0.373, 0.6758, 0.342, 0.6758, 0.34, 0.8247, 0.371, 0.8247, 0.9315, 0.6758, 0.9005, 0.6758, 0.8985, 0.8247, 0.9295, 0.8247, 0.342, 0.6758, 0.3109, 0.6758, 0.309, 0.8247, 0.34, 0.8247, 0.9005, 0.6758, 0.8694, 0.6758, 0.8675, 0.8247, 0.8985, 0.8247, 0.3109, 0.6758, 0.2799, 0.6758, 0.2779, 0.8247, 0.309, 0.8247, 0.7143, 0.6758, 0.6833, 0.6758, 0.6813, 0.8247, 0.7123, 0.8247, 0.8694, 0.6758, 0.8384, 0.6758, 0.8364, 0.8247, 0.8675, 0.8247, 0.2799, 0.6758, 0.2489, 0.6758, 0.2469, 0.8247, 0.2779, 0.8247, 0.6833, 0.6758, 0.6522, 0.6758, 0.6503, 0.8247, 0.6813, 0.8247, 0.8384, 0.6758, 0.8074, 0.6758, 0.8054, 0.8247, 0.8364, 0.8247, 0.2489, 0.6758, 0.2178, 0.6758, 0.2159, 0.8247, 0.2469, 0.8247, 0.6522, 0.6758, 0.6212, 0.6758, 0.6193, 0.8247, 0.6503, 0.8247, 0.8074, 0.6758, 0.7763, 0.6758, 0.7744, 0.8247, 0.8054, 0.8247, 0.2178, 0.6758, 0.1868, 0.6758, 0.1849, 0.8247, 0.2159, 0.8247])
me_cylinder_001.use_remesh_fix_poles = True
me_cylinder_001.use_remesh_preserve_attributes = False
me_cylinder_001.use_mirror_vertex_groups = False
me_cylinder_001.update()

# ---- objects
ob_cylinder = bpy.data.objects.new('Cylinder', me_cylinder)
ob_cylinder_001 = bpy.data.objects.new('Cylinder.001', me_cylinder_001)

# ---- transforms, parenting, visibility, modifiers, constraints
ob_cylinder.location = (0.0, 0.0, -0.001941)
ob_cylinder.scale = (4.0, 4.0, 4.0)
ob_cylinder.lineart.crease_threshold = 0.0
_m = ob_cylinder.modifiers.new('Subdivision', 'SUBSURF')
_m.uv_smooth = 'PRESERVE_CORNERS'
ob_cylinder_001.location = (0.0, 0.0, -0.001941)
ob_cylinder_001.scale = (4.0, 4.0, 4.0)
ob_cylinder_001.lineart.crease_threshold = 0.0
_m = ob_cylinder_001.modifiers.new('Subdivision', 'SUBSURF')
_m.uv_smooth = 'PRESERVE_CORNERS'

# ---- collection membership
col_collection.objects.link(ob_cylinder)
col_collection.objects.link(ob_cylinder_001)

# ---- scene / render settings (as saved in the file)
scene.frame_start = 1; scene.frame_end = 250; scene.frame_set(1)
scene.render.engine = 'BLENDER_EEVEE_NEXT'
scene.cycles.use_denoising = False
scene.cycles.samples = 128
scene.cycles.sampling_pattern = 'TABULATED_SOBOL'
scene.cycles.use_adaptive_sampling = False
scene.cycles.use_light_tree = False
scene.view_settings.view_transform = 'Filmic'
bpy.context.view_layer.update()

# ---- added for rendering (the .blend has no active camera and no usable light): camera, sun
cam_auto = bpy.data.cameras.new('AutoCamera')
cam_auto.lens = 50.0
cam_auto.sensor_width = 36.0
cam_auto.clip_end = 1000.0
ob_auto_camera = bpy.data.objects.new('AutoCamera', cam_auto)
scene.collection.objects.link(ob_auto_camera)
ob_auto_camera.location = (12.9902, -15.5882, 13.4722)
ob_auto_camera.rotation_euler = (1.09748, -7.21219e-08, 0.694738)
scene.camera = ob_auto_camera
light_auto_sun = bpy.data.lights.new('AutoSun', 'SUN')
light_auto_sun.energy = 3.0
light_auto_sun.angle = 0.0523599
ob_auto_sun = bpy.data.objects.new('AutoSun', light_auto_sun)
scene.collection.objects.link(ob_auto_sun)
ob_auto_sun.rotation_euler = (0.872665, 0.174533, 0.523599)
bpy.context.view_layer.update()
